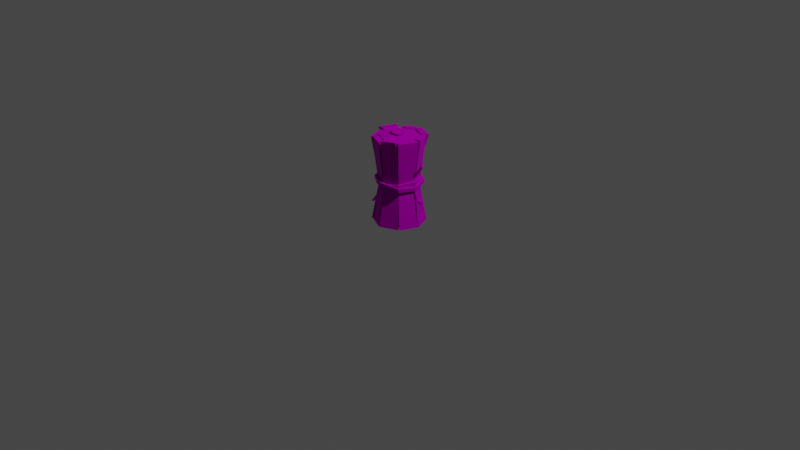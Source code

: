 # Source: haystack_0.blend  (saved by Blender 2.92.15; exported with 4.5.12 LTS)
import bpy
from mathutils import Matrix  # noqa: F401  (used for matrix-valued properties, if any)

bpy.ops.wm.read_factory_settings(use_empty=True)
scene = bpy.context.scene
scene.name = 'Scene'

# ---- collections
col_collection = bpy.data.collections.new('Collection'); scene.collection.children.link(col_collection)

# ---- images (referenced by path relative to the original .blend; pixels are not part of the script)
import os
ASSET_DIR = os.environ.get("B2B_ASSET_DIR", "")  # directory of the original .blend (textures are referenced by path, not embedded)
HERE = os.path.dirname(os.path.abspath(__file__))  # packed textures are extracted next to this script under _unpacked/

def load_image(name, relpath, width, height, colorspace="sRGB"):
    """Load a texture the original file referenced (path relative to the .blend, or extracted next to this script)."""
    p = next((c for c in (os.path.join(HERE, relpath), os.path.join(ASSET_DIR, relpath)) if relpath and os.path.exists(c)), "")
    if p:
        img = bpy.data.images.load(p, check_existing=True)
        img.name = name
    else:  # same state as the original file: an image datablock whose file is absent (Cycles renders it pink)
        img = bpy.data.images.new(name, width, height)
        img.source = "FILE"
        img.filepath = "//" + (relpath or name)
    img.colorspace_settings.name = colorspace
    return img
img_bigpalette_png = load_image('BigPalette.png', 'BigPalette.png', 1024, 1024, 'sRGB')

# ---- materials (node trees are filled in below, after node groups)
mat_bigpalette = bpy.data.materials.new('BigPalette')
mat_bigpalette.use_transparent_shadow = False
mat_bigpalette.diffuse_color = (0.588, 0.588, 0.588, 1.0)
mat_bigpalette.roughness = 0.8586
mat_bigpalette.specular_intensity = 0.0
mat_bigpalette.metallic = 1.0

# ---- material node trees
mat_bigpalette.use_nodes = True; mat_bigpalette.node_tree.nodes.clear()
_N = mat_bigpalette.node_tree.nodes; _L = mat_bigpalette.node_tree.links
n0 = _N.new('ShaderNodeBsdfPrincipled'); n0.name = 'Principled BSDF'; n0.location = (10, 300)
n0.distribution = 'GGX'
n0.subsurface_method = 'BURLEY'
n0.inputs[1].default_value = 1.0
n0.inputs[2].default_value = 0.8586
n0.inputs[3].default_value = 1.45
n0.inputs[13].default_value = 0.0
n0.inputs[27].default_value = (0.588, 0.588, 0.588, 1.0)
n1 = _N.new('ShaderNodeOutputMaterial'); n1.name = 'Material Output'; n1.location = (300, 300)
n2 = _N.new('ShaderNodeNormalMap'); n2.name = 'Normal Map'; n2.location = (-300, -300)
n2.label = 'Normal/Map'
n3 = _N.new('ShaderNodeTexImage'); n3.name = 'Image Texture'; n3.location = (-280, 280)
n3.image = img_bigpalette_png
_L.new(n0.outputs[0], n1.inputs[0])
_L.new(n2.outputs[0], n0.inputs[5])
_L.new(n3.outputs[0], n0.inputs[0])
n1.is_active_output = True

# ---- world
world_world = bpy.data.worlds.new('World'); scene.world = world_world
world_world.use_nodes = True; world_world.node_tree.nodes.clear()
_N = world_world.node_tree.nodes; _L = world_world.node_tree.links
n0 = _N.new('ShaderNodeOutputWorld'); n0.name = 'World Output'; n0.location = (300, 300)
n1 = _N.new('ShaderNodeBackground'); n1.name = 'Background'; n1.location = (10, 300)
n1.inputs[0].default_value = (0.05088, 0.05088, 0.05088, 1.0)
_L.new(n1.outputs[0], n0.inputs[0])
n0.is_active_output = True
world_world.color = (0.05088, 0.05088, 0.05088)
world_world.use_sun_shadow = False
world_world.sun_shadow_jitter_overblur = 0.0

# ---- cameras
cam_camera = bpy.data.cameras.new('Camera')
cam_camera.clip_end = 100.0
cam_camera.ortho_scale = 7.314

# ---- lights
light_light = bpy.data.lights.new('Light', 'POINT')
light_light.transmission_factor = 0.0
light_light.energy = 1000.0
light_light.shadow_soft_size = 0.1
light_light.shadow_maximum_resolution = 0.006
light_light.use_absolute_resolution = True

# ---- meshes
me_mesh_015 = bpy.data.meshes.new('Mesh.015')
me_mesh_015.from_pydata([(4.768e-07, 0.4485, 27.67), (1.3, 90.91, 27.67), (2.747e-07, 39.55, 20.5), (-17.37, 0.4485, 19.57), (-18.26, 90.91, 19.57), (-14.5, 39.55, 14.5), (4.768e-07, 0.4485, 20.18), (-0.4874, 90.91, 19.39), (0.5801, 39.55, 13.51), (-12.07, 0.4485, 14.27), (-12.97, 90.91, 14.27), (-11.28, 39.55, 8.825), (-0.3811, 86.17, 19.5), (-0.4524, 86.17, 26.92), (-17.23, 86.17, 19.04), (-13.15, 86.17, 13.7), (-1.46, 11.09, 25.66), (-16.06, 11.09, 18.14), (-11.35, 11.09, 12.74), (-1.297, 11.09, 18.31), (-4.398e-07, 3.15e-05, -1.377e-12), (-6.156e-08, 94.37, 0.1592), (14.27, 3.088e-05, -14.27), (20.18, 3.15e-05, -1.208e-07), (14.27, 3.212e-05, 14.27), (5.716e-07, 3.238e-05, 20.18), (-14.27, 3.212e-05, 14.27), (-20.18, 3.15e-05, 1.694e-06), (-14.27, 3.088e-05, -14.27), (-8.47e-07, 3.062e-05, -20.18), (20.18, 89.73, -3.922e-06), (14.27, 91.79, -14.27), (-8.47e-07, 91.79, -20.18), (-14.27, 91.79, -10.42), (-20.18, 91.79, 3.846), (-14.27, 91.79, 14.27), (5.716e-07, 91.79, 20.18), (14.27, 89.73, 14.27), (6.194, 92.13, 0.2169), (4.38, 93.05, -4.163), (-1.633e-07, 93.05, -5.977), (-4.38, 93.05, -2.458), (-6.194, 93.05, 1.922), (-4.38, 93.05, 4.597), (5.099e-07, 93.05, 6.411), (4.38, 92.13, 4.597), (7.849, 95.4, 0.1592), (5.55, 95.01, -5.391), (-2.876e-07, 95.01, -7.69), (-5.55, 95.64, -5.391), (-7.849, 95.64, 0.1592), (-5.55, 95.57, 5.709), (6.724e-07, 95.02, 8.008), (5.55, 94.86, 5.709), (-11.58, 46.5, -9.905), (-5.639e-07, 46.5, -16.28), (11.58, 46.5, -11.49), (16.38, 45.65, 0.09187), (11.58, 45.65, 11.67), (5.874e-07, 46.5, 16.47), (-11.58, 46.5, 11.67), (-16.38, 46.5, 1.675), (30.06, 67.66, -0.5132), (30.88, 65.5, -0.5132), (30.88, 65.5, -3.513), (30.06, 67.66, -3.513), (20.28, 53.42, -0.5132), (21.26, 53.08, -0.5132), (21.26, 53.08, -3.513), (20.28, 53.42, -3.513), (19.42, 40.51, -0.5132), (20.43, 40.68, -0.5132), (20.43, 40.68, -3.513), (19.42, 40.51, -3.513), (24.38, 28.87, -0.5132), (25.17, 29.55, -0.5132), (25.17, 29.55, -3.513), (24.38, 28.87, -3.513), (30.0, 25.41, -0.5132), (30.52, 27.83, -0.5132), (30.52, 27.83, -3.513), (30.0, 25.41, -3.513), (-34.72, 73.59, -3.513), (-35.55, 71.67, -3.513), (-35.55, 71.67, -0.5132), (-34.72, 73.59, -0.5132), (-20.93, 53.42, -3.513), (-21.91, 53.08, -3.513), (-21.91, 53.08, -0.5132), (-20.93, 53.42, -0.5132), (-20.07, 40.51, -3.513), (-21.08, 40.68, -3.513), (-21.08, 40.68, -0.5132), (-20.07, 40.51, -0.5132), (-29.48, 27.63, -3.513), (-30.28, 29.71, -3.513), (-30.28, 29.71, -0.5132), (-29.48, 27.63, -0.5132), (-28.08, 67.34, -0.5132), (-28.08, 67.34, -3.513), (-27.2, 67.82, -3.513), (-27.2, 67.82, -0.5132), (-23.47, 33.28, -3.513), (-22.56, 32.87, -3.513), (-22.56, 32.87, -0.5132), (-23.47, 33.28, -0.5132), (-3.633, 47.0, 15.47), (-4.481, 46.66, 15.96), (-2.981, 46.66, 18.55), (-2.133, 47.0, 18.06), (-5.812, 33.49, 21.94), (-6.69, 33.66, 22.45), (-5.19, 33.66, 25.05), (-4.312, 33.49, 24.54), (-9.26, 25.5, 24.38), (-11.56, 26.18, 26.14), (-10.06, 26.18, 28.74), (-7.76, 25.5, 26.98), (-1.344, 62.52, -29.0), (-1.344, 60.47, -30.17), (-4.344, 60.47, -30.17), (-4.344, 62.52, -29.0), (-1.344, 48.58, -22.05), (-1.344, 48.75, -23.06), (-4.344, 48.75, -23.06), (-4.344, 48.58, -22.05), (-1.344, 34.2, -23.45), (-1.344, 34.88, -24.25), (-4.344, 34.88, -24.25), (-4.344, 34.2, -23.45), (-1.344, 29.33, -29.07), (-1.344, 31.59, -29.6), (-4.344, 31.59, -29.6), (-4.344, 29.33, -29.07), (-1.344, 56.04, -24.97), (-1.344, 56.17, -23.98), (-4.344, 56.17, -23.98), (-4.344, 56.04, -24.97), (0.3614, 0.4718, 27.67), (19.44, 0.4718, 19.57), (14.5, 39.55, 14.5), (2.747e-07, 39.55, 20.5), (16.69, 93.34, 20.83), (4.176, 93.34, 27.67), (0.3614, 0.4718, 20.18), (14.14, 0.4718, 14.27), (11.35, 39.55, 7.281), (2.747e-07, 39.55, 13.29), (11.39, 93.34, 15.53), (4.176, 93.34, 20.18), (-19.57, 0.5586, 19.57), (-19.57, 89.68, 19.57), (-14.5, 39.55, 14.5), (-27.67, 0.5586, 0.3732), (-27.67, 89.68, -1.059e-06), (-20.5, 39.55, 1.253e-07), (-14.2, 0.5586, 14.19), (-14.27, 89.68, 14.27), (-8.326, 39.55, 10.4), (-19.13, 0.2636, 1.874), (-20.18, 89.68, -2.013e-06), (-13.16, 39.55, -1.288), (-18.39, 69.89, 16.22), (-24.41, 69.89, 2.277), (-16.99, 69.89, 1.661), (-12.68, 69.89, 11.5), (-27.67, 3.15e-05, 2.419e-06), (-29.93, 91.79, -1.151e-06), (-20.5, 39.55, 1.253e-07), (-19.01, 3.065e-05, -19.57), (-22.87, 91.79, -18.46), (-13.94, 39.55, -14.5), (-19.48, 0.5307, 1.211), (-9.973, 1.017, -15.52), (-16.61, 91.79, -14.42), (-7.688, 39.55, -10.46), (-22.44, 91.79, -2.105e-06), (-13.44, 39.55, 1.211), (-18.2, 83.13, -17.5), (-26.52, 83.13, -1.305e-06), (-19.11, 83.13, 0.2293), (-11.94, 83.13, -13.46), (-19.36, 3.058e-05, -21.16), (-15.94, 91.79, -19.57), (-12.94, 39.55, -15.65), (-1.005, 3.022e-05, -29.27), (-3.361, 91.79, -27.67), (-0.6941, 39.55, -20.5), (-13.28, 3.077e-05, -16.7), (0.2387, 3.054e-05, -22.03), (-2.218, 91.79, -20.43), (-12.55, 91.79, -15.38), (-8.519, 39.55, -9.92), (0.5492, 39.55, -13.26), (-0.2428, 13.83, -25.16), (-16.46, 13.83, -18.19), (-10.96, 13.83, -13.29), (1.001, 13.83, -17.92), (-9.537e-07, 0.8164, -27.67), (0.3598, 91.79, -29.67), (-8.66e-07, 39.55, -20.5), (19.57, 0.8164, -19.57), (19.92, 91.79, -21.56), (12.85, 39.55, -14.5), (0.2752, 0.8164, -19.95), (-0.8422, 91.79, -23.15), (-1.202, 39.55, -13.98), (14.27, 0.8164, -14.27), (14.63, 91.79, -16.27), (8.346, 39.55, -9.146), (-1.116e-06, 75.69, -25.54), (16.38, 76.13, -18.72), (13.04, 75.69, -12.74), (-1.202, 75.69, -19.01), (19.57, 0.08262, -19.57), (19.65, 91.79, -18.16), (14.5, 39.55, -14.5), (27.67, 0.08262, -3.612e-09), (26.19, 91.79, -3.356), (19.73, 39.55, -1.293), (14.16, 0.9559, -13.96), (20.51, 0.08262, 0.4503), (19.03, 91.79, -2.906), (14.25, 91.79, -14.23), (9.093, 39.55, -10.56), (12.58, 39.55, -0.8432), (27.67, 0.1583, 0.977), (19.89, 0.1583, 18.83), (27.67, 91.79, -4.012e-06), (19.57, 91.79, 19.57), (20.5, 39.55, -1.667e-06), (14.5, 39.55, 14.5), (20.18, 0.1583, -6.918e-09), (20.18, 91.79, -4.133e-06), (13.63, 39.55, -0.6757), (14.27, 0.1583, 14.27), (14.27, 91.79, 14.27), (9.023, 39.55, 9.694), (15.94, 42.67, -15.94), (16.48, 47.03, -16.48), (23.31, 48.12, -1.933e-06), (22.55, 43.76, -1.74e-06), (-9.524e-07, 41.32, -22.55), (-1.019e-06, 45.68, -23.31), (-15.94, 39.11, -15.94), (-16.48, 43.47, -16.48), (-22.55, 37.34, 2.307e-07), (-23.31, 41.7, 1.048e-07), (-15.94, 39.11, 15.94), (-16.48, 43.47, 16.48), (3.021e-07, 41.32, 22.55), (2.78e-07, 45.68, 23.31), (15.94, 42.67, 15.94), (16.48, 47.03, 16.48), (14.5, 43.02, -14.5), (15.04, 47.38, -15.04), (21.27, 48.48, -1.949e-06), (20.51, 44.12, -1.884e-06), (-8.204e-07, 41.67, -20.51), (-9.841e-07, 46.03, -21.27), (-14.5, 39.47, -14.5), (-15.04, 43.83, -15.04), (-20.51, 37.69, -3.282e-08), (-21.27, 42.05, -8.471e-08), (-14.5, 39.47, 14.5), (-15.04, 43.83, 15.04), (2.021e-07, 41.67, 20.51), (1.736e-07, 46.03, 21.27), (14.5, 43.02, 14.5), (15.04, 47.38, 15.04), (-16.89, 43.54, -16.84), (-17.43, 47.9, -17.38), (-24.24, 48.99, -6.396e-06), (-23.48, 44.63, -5.823e-06), (9.524e-07, 42.18, -25.58), (1.019e-06, 46.54, -26.34), (17.52, 39.98, -17.16), (18.06, 44.34, -17.7), (23.21, 38.2, -0.05381), (23.97, 42.56, -0.05381), (17.35, 39.98, 17.75), (17.89, 44.34, 18.29), (-3.021e-07, 43.13, 24.24), (-2.78e-07, 47.49, 25.01), (-16.97, 43.54, 16.96), (-17.51, 47.9, 17.5), (-15.45, 43.89, -15.39), (-15.99, 48.25, -15.93), (-22.2, 49.35, -6.443e-06), (-21.44, 44.99, -5.997e-06), (8.204e-07, 42.54, -23.54), (9.841e-07, 46.9, -24.3), (16.08, 40.34, -15.72), (16.62, 44.7, -16.26), (21.17, 38.56, -0.05381), (21.93, 42.92, -0.05381), (15.91, 40.34, 16.31), (16.45, 44.7, 16.85), (-2.021e-07, 43.49, 22.2), (-1.736e-07, 47.85, 22.97), (-15.52, 43.89, 15.51), (-16.06, 48.25, 16.05)], [], [(3, 0, 17), (2, 14, 5), (0, 9, 6), (4, 7, 10), (2, 19, 8), (1, 13, 7), (3, 17, 9), (5, 14, 11), (13, 1, 14), (13, 2, 12), (14, 10, 15), (16, 2, 17), (16, 6, 19), (17, 5, 18), (24, 25, 23), (46, 48, 21), (48, 50, 21), (25, 26, 20), (27, 28, 20), (20, 29, 23), (50, 52, 21), (52, 53, 46), (25, 58, 59), (24, 23, 58), (23, 22, 57), (22, 29, 56), (29, 28, 55), (28, 27, 54), (27, 26, 61), (26, 25, 60), (30, 39, 38), (31, 40, 39), (32, 41, 40), (33, 42, 41), (34, 43, 42), (35, 44, 43), (36, 45, 44), (37, 38, 45), (38, 47, 46), (39, 48, 47), (40, 49, 48), (41, 50, 49), (42, 51, 50), (43, 52, 51), (44, 53, 52), (45, 46, 53), (58, 37, 59), (57, 30, 58), (56, 30, 57), (55, 32, 56), (54, 32, 55), (61, 33, 54), (60, 34, 61), (59, 36, 60), (62, 66, 67), (63, 67, 68), (64, 68, 69), (65, 69, 66), (66, 70, 71), (67, 71, 72), (68, 72, 73), (69, 73, 70), (70, 74, 75), (71, 75, 76), (72, 76, 77), (73, 77, 74), (74, 78, 79), (75, 79, 80), (76, 80, 81), (77, 81, 78), (63, 64, 62), (80, 79, 78), (82, 99, 83), (83, 99, 84), (84, 98, 85), (85, 101, 82), (86, 90, 91), (87, 91, 92), (88, 92, 93), (89, 93, 90), (90, 103, 91), (91, 102, 92), (92, 104, 93), (93, 104, 90), (83, 84, 82), (94, 97, 95), (100, 87, 99), (99, 87, 98), (98, 88, 101), (101, 89, 100), (103, 95, 102), (102, 95, 105), (105, 96, 104), (104, 97, 103), (106, 110, 111), (107, 111, 112), (108, 112, 113), (109, 113, 110), (110, 114, 115), (111, 115, 116), (112, 116, 117), (113, 117, 114), (114, 117, 115), (118, 135, 119), (119, 134, 120), (120, 137, 121), (121, 136, 118), (122, 126, 127), (123, 127, 128), (124, 128, 129), (125, 129, 126), (126, 130, 131), (127, 131, 132), (128, 132, 133), (129, 133, 130), (132, 131, 130), (135, 123, 134), (134, 123, 137), (137, 124, 136), (136, 125, 135), (121, 118, 120), (138, 139, 141), (140, 142, 141), (139, 144, 145), (143, 148, 149), (140, 145, 146), (138, 147, 144), (142, 146, 148), (141, 149, 147), (149, 146, 147), (153, 150, 155), (152, 163, 155), (150, 159, 156), (154, 157, 160), (152, 156, 158), (151, 162, 157), (153, 161, 159), (155, 164, 161), (162, 151, 163), (162, 152, 165), (163, 160, 164), (164, 160, 165), (169, 166, 171), (168, 178, 171), (166, 173, 172), (170, 176, 174), (169, 175, 173), (171, 181, 175), (168, 172, 177), (167, 179, 176), (176, 181, 174), (179, 167, 178), (178, 174, 181), (179, 168, 180), (180, 177, 181), (185, 182, 194), (184, 183, 187), (182, 189, 188), (186, 191, 190), (184, 196, 192), (183, 192, 191), (185, 194, 189), (187, 190, 193), (190, 192, 193), (189, 197, 188), (195, 184, 194), (195, 188, 196), (194, 187, 197), (201, 198, 203), (200, 211, 203), (198, 207, 204), (202, 205, 208), (200, 204, 206), (199, 210, 205), (201, 209, 207), (203, 212, 209), (210, 199, 211), (210, 200, 213), (211, 208, 212), (212, 208, 213), (217, 214, 219), (216, 215, 219), (214, 221, 220), (218, 223, 222), (216, 220, 224), (215, 224, 223), (219, 222, 225), (217, 225, 221), (222, 224, 225), (227, 226, 231), (230, 228, 231), (226, 235, 232), (229, 233, 236), (228, 234, 233), (230, 232, 234), (227, 237, 235), (231, 236, 237), (236, 234, 237), (239, 240, 241), (243, 239, 238), (245, 243, 242), (247, 245, 244), (249, 247, 246), (251, 249, 248), (253, 251, 250), (240, 253, 252), (257, 256, 255), (254, 255, 259), (258, 259, 261), (260, 261, 263), (262, 263, 265), (264, 265, 267), (266, 267, 269), (268, 269, 256), (240, 239, 255), (238, 241, 257), (239, 243, 259), (242, 238, 254), (243, 245, 261), (244, 242, 258), (245, 247, 263), (246, 244, 260), (247, 249, 265), (248, 246, 262), (249, 251, 267), (250, 248, 264), (251, 253, 269), (252, 250, 266), (253, 240, 256), (241, 252, 268), (271, 270, 273), (275, 274, 270), (277, 276, 274), (279, 278, 276), (281, 280, 278), (283, 282, 280), (285, 284, 282), (272, 273, 284), (289, 286, 287), (286, 290, 291), (290, 292, 293), (292, 294, 295), (294, 296, 297), (296, 298, 299), (298, 300, 301), (300, 289, 288), (272, 288, 287), (270, 286, 289), (271, 287, 291), (274, 290, 286), (275, 291, 293), (276, 292, 290), (277, 293, 295), (278, 294, 292), (279, 295, 297), (280, 296, 294), (281, 297, 299), (282, 298, 296), (283, 299, 301), (284, 300, 298), (285, 301, 288), (273, 289, 300), (0, 16, 17), (2, 13, 14), (0, 3, 9), (4, 1, 7), (2, 16, 19), (13, 12, 7), (17, 18, 9), (14, 15, 11), (1, 4, 14), (2, 8, 12), (14, 4, 10), (2, 5, 17), (16, 0, 6), (5, 11, 18), (25, 20, 23), (46, 47, 48), (48, 49, 50), (26, 27, 20), (28, 29, 20), (29, 22, 23), (50, 51, 52), (46, 21, 52), (25, 24, 58), (23, 57, 58), (22, 56, 57), (29, 55, 56), (28, 54, 55), (27, 61, 54), (26, 60, 61), (25, 59, 60), (30, 31, 39), (31, 32, 40), (32, 33, 41), (33, 34, 42), (34, 35, 43), (35, 36, 44), (36, 37, 45), (37, 30, 38), (38, 39, 47), (39, 40, 48), (40, 41, 49), (41, 42, 50), (42, 43, 51), (43, 44, 52), (44, 45, 53), (45, 38, 46), (37, 36, 59), (30, 37, 58), (56, 31, 30), (32, 31, 56), (54, 33, 32), (61, 34, 33), (60, 35, 34), (36, 35, 60), (67, 63, 62), (68, 64, 63), (69, 65, 64), (66, 62, 65), (71, 67, 66), (72, 68, 67), (73, 69, 68), (70, 66, 69), (75, 71, 70), (76, 72, 71), (77, 73, 72), (74, 70, 73), (79, 75, 74), (80, 76, 75), (81, 77, 76), (78, 74, 77), (64, 65, 62), (78, 81, 80), (82, 100, 99), (99, 98, 84), (98, 101, 85), (101, 100, 82), (91, 87, 86), (92, 88, 87), (93, 89, 88), (90, 86, 89), (103, 102, 91), (102, 105, 92), (92, 105, 104), (104, 103, 90), (84, 85, 82), (97, 96, 95), (100, 86, 87), (87, 88, 98), (88, 89, 101), (89, 86, 100), (103, 94, 95), (95, 96, 105), (96, 97, 104), (97, 94, 103), (111, 107, 106), (112, 108, 107), (113, 109, 108), (110, 106, 109), (115, 111, 110), (116, 112, 111), (117, 113, 112), (114, 110, 113), (117, 116, 115), (135, 134, 119), (134, 137, 120), (137, 136, 121), (136, 135, 118), (127, 123, 122), (128, 124, 123), (129, 125, 124), (126, 122, 125), (131, 127, 126), (132, 128, 127), (133, 129, 128), (130, 126, 129), (130, 133, 132), (135, 122, 123), (123, 124, 137), (124, 125, 136), (125, 122, 135), (118, 119, 120), (139, 140, 141), (142, 143, 141), (139, 138, 144), (143, 142, 148), (140, 139, 145), (138, 141, 147), (142, 140, 146), (141, 143, 149), (149, 148, 146), (150, 152, 155), (152, 162, 163), (150, 153, 159), (154, 151, 157), (152, 150, 156), (162, 165, 157), (153, 155, 161), (155, 163, 164), (151, 154, 163), (152, 158, 165), (163, 154, 160), (160, 157, 165), (166, 168, 171), (168, 179, 178), (166, 169, 173), (170, 167, 176), (169, 171, 175), (171, 178, 181), (168, 166, 172), (179, 180, 176), (176, 180, 181), (167, 170, 178), (178, 170, 174), (168, 177, 180), (177, 175, 181), (182, 195, 194), (183, 186, 187), (182, 185, 189), (186, 183, 191), (184, 195, 196), (183, 184, 192), (194, 197, 189), (187, 186, 190), (190, 191, 192), (197, 196, 188), (184, 187, 194), (195, 182, 188), (187, 193, 197), (198, 200, 203), (200, 210, 211), (198, 201, 207), (202, 199, 205), (200, 198, 204), (210, 213, 205), (201, 203, 209), (203, 211, 212), (199, 202, 211), (200, 206, 213), (211, 202, 208), (208, 205, 213), (214, 216, 219), (215, 218, 219), (214, 217, 221), (218, 215, 223), (216, 214, 220), (215, 216, 224), (219, 218, 222), (217, 219, 225), (222, 223, 224), (226, 230, 231), (228, 229, 231), (226, 227, 235), (229, 228, 233), (228, 230, 234), (230, 226, 232), (227, 231, 237), (231, 229, 236), (236, 233, 234), (241, 238, 239), (238, 242, 243), (242, 244, 245), (244, 246, 247), (246, 248, 249), (248, 250, 251), (250, 252, 253), (252, 241, 240), (255, 254, 257), (259, 258, 254), (261, 260, 258), (263, 262, 260), (265, 264, 262), (267, 266, 264), (269, 268, 266), (256, 257, 268), (255, 256, 240), (257, 254, 238), (259, 255, 239), (254, 258, 242), (261, 259, 243), (258, 260, 244), (263, 261, 245), (260, 262, 246), (265, 263, 247), (262, 264, 248), (267, 265, 249), (264, 266, 250), (269, 267, 251), (266, 268, 252), (256, 269, 253), (268, 257, 241), (273, 272, 271), (270, 271, 275), (274, 275, 277), (276, 277, 279), (278, 279, 281), (280, 281, 283), (282, 283, 285), (284, 285, 272), (287, 288, 289), (291, 287, 286), (293, 291, 290), (295, 293, 292), (297, 295, 294), (299, 297, 296), (301, 299, 298), (288, 301, 300), (287, 271, 272), (289, 273, 270), (291, 275, 271), (286, 270, 274), (293, 277, 275), (290, 274, 276), (295, 279, 277), (292, 276, 278), (297, 281, 279), (294, 278, 280), (299, 283, 281), (296, 280, 282), (301, 285, 283), (298, 282, 284), (288, 272, 285), (300, 284, 273)])
me_mesh_015.polygons.foreach_set('use_smooth', [True] * 524)
_k = set([(0, 3), (0, 6), (0, 16), (0, 17), (1, 4), (1, 7), (1, 13), (1, 14), (2, 5), (2, 8), (2, 12), (2, 13), (2, 14), (2, 16), (2, 17), (2, 19), (3, 9), (3, 17), (4, 10), (4, 14), (5, 11), (5, 14), (5, 17), (5, 18), (6, 16), (7, 13), (9, 17), (10, 14), (11, 14), (12, 13), (13, 14), (14, 15), (16, 17), (16, 19), (21, 46), (21, 48), (21, 50), (21, 52), (22, 23), (22, 29), (22, 56), (23, 24), (23, 57), (24, 25), (24, 58), (25, 26), (25, 59), (26, 27), (26, 60), (26, 61), (27, 28), (27, 61), (28, 29), (28, 54), (28, 55), (29, 55), (30, 31), (30, 37), (30, 38), (30, 39), (30, 57), (31, 32), (31, 39), (31, 56), (32, 33), (32, 40), (32, 54), (32, 55), (33, 34), (33, 41), (33, 54), (34, 35), (34, 42), (34, 60), (34, 61), (35, 36), (35, 43), (35, 60), (36, 37), (36, 44), (36, 45), (36, 59), (37, 58), (38, 39), (38, 45), (38, 46), (38, 47), (39, 40), (39, 47), (40, 41), (40, 48), (40, 49), (41, 42), (41, 49), (42, 43), (42, 50), (42, 51), (43, 44), (43, 51), (43, 52), (44, 45), (44, 52), (44, 53), (45, 46), (45, 53), (46, 47), (46, 48), (46, 52), (46, 53), (47, 48), (48, 49), (48, 50), (49, 50), (50, 51), (50, 52), (51, 52), (52, 53), (54, 55), (54, 61), (55, 56), (56, 57), (57, 58), (58, 59), (59, 60), (60, 61), (62, 63), (62, 65), (62, 66), (63, 64), (63, 67), (64, 65), (64, 68), (65, 69), (66, 69), (66, 70), (67, 68), (67, 71), (68, 72), (69, 73), (70, 73), (70, 74), (71, 72), (71, 75), (72, 76), (73, 77), (74, 77), (74, 78), (75, 76), (75, 79), (76, 80), (77, 81), (78, 79), (78, 81), (79, 80), (80, 81), (82, 83), (82, 85), (82, 100), (83, 84), (83, 99), (84, 85), (84, 98), (85, 101), (86, 89), (86, 90), (86, 100), (87, 88), (87, 91), (87, 99), (88, 92), (88, 98), (89, 93), (89, 101), (90, 93), (90, 103), (91, 92), (91, 102), (92, 105), (93, 104), (94, 95), (94, 97), (94, 103), (95, 96), (95, 102), (96, 97), (96, 105), (97, 104), (98, 99), (100, 101), (102, 105), (103, 104), (106, 110), (106, 111), (107, 111), (107, 112), (108, 112), (108, 113), (109, 110), (109, 113), (110, 111), (110, 113), (110, 114), (110, 115), (111, 112), (111, 115), (112, 113), (112, 116), (112, 117), (113, 117), (114, 115), (114, 117), (115, 116), (116, 117), (118, 119), (118, 121), (118, 135), (119, 120), (119, 134), (120, 121), (120, 137), (121, 136), (122, 125), (122, 126), (122, 135), (123, 124), (123, 127), (123, 134), (124, 128), (124, 137), (125, 129), (125, 136), (126, 129), (126, 130), (127, 128), (127, 131), (128, 132), (129, 133), (130, 131), (130, 133), (131, 132), (132, 133), (134, 137), (135, 136), (138, 139), (138, 141), (138, 144), (139, 140), (139, 145), (140, 141), (140, 142), (140, 145), (140, 146), (141, 142), (141, 143), (141, 147), (142, 143), (142, 146), (142, 148), (143, 149), (146, 148), (146, 149), (147, 149), (148, 149), (150, 152), (150, 153), (150, 156), (150, 159), (151, 154), (151, 157), (151, 162), (151, 163), (152, 155), (152, 156), (152, 158), (152, 162), (152, 163), (152, 165), (153, 155), (153, 159), (153, 161), (154, 160), (154, 163), (155, 161), (155, 163), (155, 164), (157, 160), (157, 162), (157, 165), (160, 163), (160, 164), (160, 165), (162, 163), (162, 165), (163, 164), (166, 168), (166, 169), (166, 172), (166, 173), (167, 170), (167, 176), (167, 178), (167, 179), (168, 171), (168, 172), (168, 177), (168, 178), (168, 179), (168, 180), (169, 171), (169, 173), (169, 175), (170, 174), (170, 178), (171, 175), (171, 178), (174, 176), (174, 181), (175, 181), (176, 179), (176, 180), (176, 181), (177, 180), (177, 181), (178, 179), (178, 181), (179, 180), (180, 181), (182, 185), (182, 188), (182, 194), (182, 195), (183, 184), (183, 186), (183, 187), (183, 191), (183, 192), (184, 187), (184, 192), (184, 194), (184, 195), (184, 196), (185, 189), (185, 194), (186, 187), (186, 190), (187, 193), (187, 194), (187, 197), (188, 189), (188, 195), (188, 196), (189, 197), (190, 191), (190, 192), (190, 193), (191, 192), (194, 195), (194, 197), (195, 196), (198, 200), (198, 201), (198, 203), (198, 204), (199, 202), (199, 205), (199, 210), (200, 203), (200, 204), (200, 206), (200, 210), (200, 211), (200, 213), (201, 203), (201, 207), (201, 209), (202, 208), (202, 211), (203, 209), (203, 211), (203, 212), (205, 208), (205, 213), (208, 211), (208, 212), (210, 211), (211, 212), (214, 216), (214, 217), (214, 219), (214, 220), (214, 221), (215, 216), (215, 218), (215, 219), (215, 223), (216, 219), (216, 220), (216, 224), (217, 219), (217, 221), (218, 219), (218, 222), (222, 223), (222, 224), (222, 225), (223, 224), (226, 227), (226, 230), (226, 231), (226, 232), (227, 231), (227, 235), (227, 237), (228, 229), (228, 230), (228, 233), (228, 234), (229, 231), (229, 236), (230, 231), (230, 232), (230, 234), (231, 236), (233, 234), (233, 236), (234, 236), (236, 237), (238, 239), (238, 241), (238, 242), (238, 254), (238, 257), (239, 240), (239, 243), (239, 255), (239, 259), (240, 241), (240, 253), (240, 255), (240, 256), (241, 252), (241, 257), (241, 268), (242, 243), (242, 244), (242, 254), (242, 258), (243, 245), (243, 259), (243, 261), (244, 245), (244, 246), (244, 258), (244, 260), (245, 247), (245, 261), (245, 263), (246, 247), (246, 248), (246, 260), (246, 262), (247, 249), (247, 263), (247, 265), (248, 249), (248, 250), (248, 262), (248, 264), (249, 251), (249, 265), (249, 267), (250, 251), (250, 252), (250, 264), (250, 266), (251, 253), (251, 267), (251, 269), (252, 253), (252, 266), (252, 268), (253, 256), (253, 269), (254, 255), (254, 257), (254, 258), (255, 256), (255, 259), (256, 257), (256, 269), (257, 268), (258, 259), (258, 260), (259, 261), (260, 261), (260, 262), (261, 263), (262, 263), (262, 264), (263, 265), (264, 265), (264, 266), (265, 267), (266, 267), (266, 268), (267, 269), (268, 269), (270, 271), (270, 273), (270, 274), (270, 286), (270, 289), (271, 272), (271, 275), (271, 287), (271, 291), (272, 273), (272, 285), (272, 287), (272, 288), (273, 284), (273, 289), (273, 300), (274, 275), (274, 276), (274, 286), (274, 290), (275, 277), (275, 291), (275, 293), (276, 277), (276, 278), (276, 290), (276, 292), (277, 279), (277, 293), (277, 295), (278, 279), (278, 280), (278, 292), (278, 294), (279, 281), (279, 295), (279, 297), (280, 281), (280, 282), (280, 294), (280, 296), (281, 283), (281, 297), (281, 299), (282, 283), (282, 284), (282, 296), (282, 298), (283, 285), (283, 299), (283, 301), (284, 285), (284, 298), (284, 300), (285, 288), (285, 301), (286, 287), (286, 289), (286, 290), (287, 288), (287, 291), (288, 289), (288, 301), (289, 300), (290, 291), (290, 292), (291, 293), (292, 293), (292, 294), (293, 295), (294, 295), (294, 296), (295, 297), (296, 297), (296, 298), (297, 299), (298, 299), (298, 300), (299, 301), (300, 301)])
me_mesh_015.attributes.new('sharp_edge', 'BOOLEAN', 'EDGE').data.foreach_set('value', [ (min(e.vertices), max(e.vertices)) in _k for e in me_mesh_015.edges])
_uv = me_mesh_015.uv_layers.new(name='UVChannel_1')
_uv.uv.foreach_set('vector', [0.1414, 0.669, 0.1414, 0.6674, 0.1423, 0.6689, 0.1447, 0.6676, 0.1486, 0.6691, 0.1447, 0.6689, 0.1414, 0.6674, 0.1408, 0.6688, 0.1409, 0.6677, 0.149, 0.6691, 0.1496, 0.6678, 0.1496, 0.6689, 0.1447, 0.6676, 0.1424, 0.667, 0.1447, 0.6671, 0.1491, 0.6674, 0.1486, 0.6675, 0.1489, 0.6668, 0.1414, 0.669, 0.1423, 0.6689, 0.1416, 0.6696, 0.1447, 0.6689, 0.1486, 0.6691, 0.1447, 0.6695, 0.1486, 0.6675, 0.1491, 0.6674, 0.1486, 0.6691, 0.1486, 0.6675, 0.1447, 0.6676, 0.1485, 0.6669, 0.1486, 0.6691, 0.1489, 0.6697, 0.1485, 0.6696, 0.1423, 0.6676, 0.1447, 0.6676, 0.1423, 0.6689, 0.1423, 0.6676, 0.1416, 0.6669, 0.1424, 0.667, 0.1423, 0.6689, 0.1447, 0.6689, 0.1424, 0.6695, 0.1406, 0.6696, 0.1394, 0.6701, 0.1411, 0.6685, 0.1323, 0.6698, 0.1328, 0.6703, 0.1323, 0.6703, 0.1328, 0.6703, 0.1324, 0.6708, 0.1323, 0.6703, 0.1394, 0.6701, 0.1383, 0.6696, 0.1394, 0.6685, 0.1378, 0.6685, 0.1383, 0.6673, 0.1394, 0.6685, 0.1394, 0.6685, 0.1394, 0.6668, 0.1411, 0.6685, 0.1324, 0.6708, 0.1318, 0.6703, 0.1323, 0.6703, 0.1318, 0.6703, 0.132, 0.6699, 0.1323, 0.6698, 0.1342, 0.6561, 0.1353, 0.6599, 0.1342, 0.66, 0.1354, 0.6561, 0.1366, 0.6561, 0.1353, 0.6599, 0.1366, 0.6561, 0.1378, 0.6562, 0.1364, 0.6599, 0.1378, 0.6562, 0.139, 0.6563, 0.1375, 0.66, 0.1293, 0.6563, 0.1306, 0.6562, 0.1299, 0.66, 0.1306, 0.6562, 0.1318, 0.6561, 0.131, 0.66, 0.1318, 0.6561, 0.133, 0.6561, 0.1321, 0.66, 0.133, 0.6561, 0.1342, 0.6561, 0.1331, 0.66, 0.1376, 0.6685, 0.1362, 0.6688, 0.1364, 0.6685, 0.1371, 0.6697, 0.1359, 0.669, 0.1362, 0.6688, 0.1359, 0.6701, 0.1355, 0.6687, 0.1359, 0.669, 0.1347, 0.6693, 0.1354, 0.6683, 0.1355, 0.6687, 0.1342, 0.6682, 0.1355, 0.6681, 0.1354, 0.6683, 0.1347, 0.6673, 0.1359, 0.668, 0.1355, 0.6681, 0.1359, 0.6668, 0.1363, 0.6681, 0.1359, 0.668, 0.1371, 0.6673, 0.1364, 0.6685, 0.1363, 0.6681, 0.1322, 0.6694, 0.1327, 0.6699, 0.1323, 0.6698, 0.1328, 0.6697, 0.1328, 0.6703, 0.1327, 0.6699, 0.1332, 0.6702, 0.1327, 0.6706, 0.1328, 0.6703, 0.1329, 0.6711, 0.1324, 0.6708, 0.1327, 0.6706, 0.1321, 0.6711, 0.132, 0.6706, 0.1324, 0.6708, 0.1317, 0.6708, 0.1318, 0.6703, 0.132, 0.6706, 0.1316, 0.6702, 0.132, 0.6699, 0.1318, 0.6703, 0.1318, 0.6697, 0.1323, 0.6698, 0.132, 0.6699, 0.1353, 0.6599, 0.1354, 0.6637, 0.1342, 0.66, 0.1364, 0.6599, 0.1366, 0.6636, 0.1353, 0.6599, 0.1375, 0.66, 0.1366, 0.6636, 0.1364, 0.6599, 0.1385, 0.66, 0.139, 0.6636, 0.1375, 0.66, 0.131, 0.66, 0.1295, 0.6636, 0.1299, 0.66, 0.1321, 0.66, 0.1308, 0.6637, 0.131, 0.66, 0.1331, 0.66, 0.132, 0.6638, 0.1321, 0.66, 0.1342, 0.66, 0.1342, 0.6638, 0.1331, 0.66, 0.1415, 0.6686, 0.1428, 0.6679, 0.1428, 0.668, 0.1391, 0.6656, 0.1378, 0.6656, 0.1378, 0.6653, 0.1453, 0.6692, 0.1442, 0.6685, 0.1442, 0.6684, 0.139, 0.6665, 0.1376, 0.6665, 0.1376, 0.6662, 0.1428, 0.6679, 0.1438, 0.6678, 0.1438, 0.6679, 0.1378, 0.6656, 0.1368, 0.6656, 0.1368, 0.6653, 0.1442, 0.6685, 0.1432, 0.6684, 0.1432, 0.6684, 0.1376, 0.6665, 0.1365, 0.6665, 0.1365, 0.6662, 0.1438, 0.6678, 0.1448, 0.6681, 0.1448, 0.6682, 0.1368, 0.6656, 0.1358, 0.6656, 0.1358, 0.6653, 0.1432, 0.6684, 0.1422, 0.6687, 0.1422, 0.6686, 0.1365, 0.6665, 0.1355, 0.6665, 0.1355, 0.6662, 0.1448, 0.6681, 0.1452, 0.6685, 0.145, 0.6686, 0.1358, 0.6656, 0.1353, 0.6656, 0.1353, 0.6653, 0.1422, 0.6687, 0.142, 0.6691, 0.1418, 0.6691, 0.1355, 0.6665, 0.1349, 0.6665, 0.1349, 0.6662, 0.1392, 0.6662, 0.1392, 0.6665, 0.139, 0.6662, 0.1347, 0.6665, 0.1347, 0.6662, 0.1349, 0.6662, 0.1414, 0.6672, 0.1419, 0.6667, 0.1415, 0.6673, 0.1388, 0.6652, 0.1381, 0.6652, 0.1388, 0.6649, 0.1453, 0.6678, 0.1449, 0.6673, 0.1455, 0.6678, 0.1394, 0.666, 0.1387, 0.666, 0.1394, 0.6658, 0.1431, 0.6662, 0.1442, 0.6662, 0.1442, 0.6662, 0.1368, 0.6652, 0.1358, 0.6652, 0.1358, 0.6649, 0.1437, 0.6668, 0.1427, 0.6668, 0.1427, 0.6667, 0.1374, 0.666, 0.1363, 0.666, 0.1363, 0.6658, 0.1442, 0.6662, 0.1448, 0.6664, 0.1442, 0.6662, 0.1358, 0.6652, 0.1351, 0.6652, 0.1358, 0.6649, 0.1427, 0.6668, 0.142, 0.6669, 0.1427, 0.6667, 0.1363, 0.666, 0.1356, 0.666, 0.1363, 0.6658, 0.1396, 0.6658, 0.1396, 0.666, 0.1394, 0.6658, 0.1349, 0.6658, 0.1349, 0.666, 0.1347, 0.6658, 0.1419, 0.6666, 0.1431, 0.6663, 0.1419, 0.6667, 0.1381, 0.6652, 0.1368, 0.6652, 0.1381, 0.6649, 0.1449, 0.6673, 0.1437, 0.6668, 0.1449, 0.6672, 0.1387, 0.666, 0.1374, 0.666, 0.1387, 0.6658, 0.1448, 0.6664, 0.1451, 0.667, 0.1448, 0.6664, 0.1351, 0.6652, 0.1345, 0.6652, 0.1351, 0.6649, 0.1421, 0.667, 0.1418, 0.6676, 0.142, 0.6669, 0.1356, 0.666, 0.1349, 0.666, 0.1356, 0.6658, 0.1314, 0.6706, 0.1301, 0.6706, 0.1301, 0.6705, 0.1313, 0.6705, 0.1301, 0.6705, 0.13, 0.6702, 0.1313, 0.6703, 0.13, 0.6702, 0.1301, 0.6701, 0.1313, 0.6708, 0.1301, 0.6708, 0.1301, 0.6706, 0.1301, 0.6706, 0.1293, 0.6706, 0.1293, 0.6704, 0.1301, 0.6705, 0.1293, 0.6704, 0.1293, 0.6702, 0.13, 0.6702, 0.1293, 0.6702, 0.1294, 0.6699, 0.1301, 0.6708, 0.1293, 0.6708, 0.1293, 0.6706, 0.135, 0.6655, 0.135, 0.6653, 0.1352, 0.6655, 0.142, 0.6693, 0.1425, 0.6688, 0.1422, 0.6694, 0.1362, 0.6778, 0.1356, 0.6778, 0.1362, 0.6775, 0.1446, 0.6678, 0.1443, 0.6673, 0.1448, 0.6677, 0.1359, 0.6774, 0.1353, 0.6774, 0.1359, 0.6771, 0.1432, 0.6687, 0.1444, 0.6688, 0.1443, 0.6689, 0.135, 0.6778, 0.1338, 0.6777, 0.1338, 0.6775, 0.1437, 0.6672, 0.1425, 0.6673, 0.1425, 0.6672, 0.1346, 0.6774, 0.1334, 0.6774, 0.1334, 0.6771, 0.1444, 0.6688, 0.1448, 0.6693, 0.1446, 0.6693, 0.1338, 0.6777, 0.1333, 0.6777, 0.1333, 0.6775, 0.1425, 0.6673, 0.1423, 0.6677, 0.1421, 0.6677, 0.1334, 0.6774, 0.1328, 0.6774, 0.1328, 0.6772, 0.1326, 0.6774, 0.1326, 0.6772, 0.1328, 0.6772, 0.1425, 0.6688, 0.1432, 0.6688, 0.1426, 0.6689, 0.1356, 0.6778, 0.135, 0.6778, 0.1356, 0.6775, 0.1443, 0.6673, 0.1437, 0.6672, 0.1443, 0.6672, 0.1353, 0.6774, 0.1346, 0.6774, 0.1353, 0.6771, 0.1359, 0.6774, 0.1359, 0.6771, 0.1361, 0.6774, 0.1396, 0.6735, 0.1396, 0.6718, 0.1429, 0.6733, 0.1429, 0.672, 0.1474, 0.6721, 0.1429, 0.6733, 0.1396, 0.6718, 0.139, 0.6733, 0.139, 0.672, 0.1474, 0.6733, 0.148, 0.6723, 0.1479, 0.673, 0.1429, 0.672, 0.1397, 0.6712, 0.1429, 0.6714, 0.1396, 0.6735, 0.1429, 0.6739, 0.1397, 0.6741, 0.1474, 0.6721, 0.1429, 0.6714, 0.1473, 0.6715, 0.1429, 0.6733, 0.1473, 0.6739, 0.1429, 0.6739, 0.1391, 0.6638, 0.1346, 0.6647, 0.1347, 0.6637, 0.1322, 0.6689, 0.1322, 0.6672, 0.1355, 0.6687, 0.1355, 0.6674, 0.138, 0.6687, 0.1355, 0.6687, 0.1322, 0.6672, 0.1316, 0.6685, 0.1316, 0.6674, 0.1397, 0.6689, 0.1403, 0.6674, 0.1403, 0.6687, 0.1355, 0.6674, 0.1323, 0.6666, 0.1355, 0.6668, 0.1397, 0.6672, 0.138, 0.6674, 0.1395, 0.6666, 0.1322, 0.6689, 0.1355, 0.6693, 0.1323, 0.6696, 0.1355, 0.6687, 0.1379, 0.6693, 0.1355, 0.6693, 0.138, 0.6674, 0.1397, 0.6672, 0.138, 0.6687, 0.138, 0.6674, 0.1355, 0.6674, 0.1379, 0.6668, 0.138, 0.6687, 0.1395, 0.6695, 0.1379, 0.6693, 0.1386, 0.6766, 0.1387, 0.6783, 0.1377, 0.6766, 0.132, 0.6723, 0.1321, 0.6706, 0.1353, 0.6723, 0.1354, 0.671, 0.139, 0.6727, 0.1353, 0.6723, 0.1321, 0.6706, 0.1312, 0.6723, 0.1314, 0.6707, 0.1398, 0.6726, 0.1405, 0.6712, 0.1404, 0.6725, 0.132, 0.6723, 0.1353, 0.673, 0.1322, 0.6731, 0.1353, 0.6723, 0.1388, 0.6733, 0.1353, 0.673, 0.1354, 0.671, 0.1323, 0.67, 0.1355, 0.6704, 0.1399, 0.671, 0.1391, 0.671, 0.1397, 0.6705, 0.134, 0.6699, 0.1333, 0.6685, 0.1341, 0.6686, 0.1391, 0.671, 0.1399, 0.671, 0.139, 0.6727, 0.139, 0.6727, 0.1396, 0.6732, 0.1388, 0.6733, 0.1391, 0.671, 0.1354, 0.671, 0.139, 0.6704, 0.1333, 0.6698, 0.1297, 0.6697, 0.1333, 0.6685, 0.1294, 0.6733, 0.1295, 0.6717, 0.1306, 0.6732, 0.1328, 0.672, 0.1372, 0.6719, 0.1328, 0.6731, 0.1295, 0.6717, 0.1289, 0.6732, 0.1289, 0.672, 0.1372, 0.6731, 0.1376, 0.6719, 0.1378, 0.6729, 0.1328, 0.672, 0.1308, 0.6712, 0.1329, 0.6714, 0.1372, 0.6719, 0.1329, 0.6714, 0.1372, 0.6715, 0.1294, 0.6733, 0.1306, 0.6732, 0.1296, 0.6739, 0.1328, 0.6731, 0.1371, 0.6737, 0.1329, 0.6737, 0.1339, 0.6675, 0.1296, 0.6684, 0.1296, 0.6676, 0.1304, 0.677, 0.1304, 0.6782, 0.1292, 0.677, 0.1306, 0.6718, 0.1328, 0.672, 0.1306, 0.6732, 0.1306, 0.6718, 0.1297, 0.6711, 0.1308, 0.6712, 0.1306, 0.6732, 0.1328, 0.6731, 0.1308, 0.6738, 0.1391, 0.6764, 0.1391, 0.6748, 0.1425, 0.6763, 0.1425, 0.675, 0.1457, 0.6762, 0.1425, 0.6763, 0.1391, 0.6748, 0.1386, 0.6762, 0.1386, 0.675, 0.147, 0.6762, 0.1474, 0.6747, 0.1475, 0.676, 0.1425, 0.675, 0.1393, 0.6742, 0.1425, 0.6744, 0.1469, 0.6747, 0.1456, 0.6748, 0.1468, 0.6742, 0.1391, 0.6764, 0.1425, 0.6769, 0.1392, 0.677, 0.1425, 0.6763, 0.1456, 0.6767, 0.1425, 0.6769, 0.1456, 0.6748, 0.1469, 0.6747, 0.1457, 0.6762, 0.1456, 0.6748, 0.1425, 0.675, 0.1455, 0.6743, 0.1457, 0.6762, 0.1469, 0.6768, 0.1456, 0.6767, 0.1322, 0.6771, 0.1322, 0.6784, 0.1309, 0.677, 0.1417, 0.6719, 0.1417, 0.6702, 0.145, 0.6716, 0.145, 0.6704, 0.1494, 0.6703, 0.145, 0.6716, 0.1417, 0.6702, 0.1411, 0.6717, 0.1411, 0.6704, 0.1494, 0.6716, 0.1499, 0.6704, 0.1499, 0.6714, 0.145, 0.6704, 0.1419, 0.6696, 0.145, 0.6699, 0.1494, 0.6703, 0.145, 0.6699, 0.1493, 0.6698, 0.145, 0.6716, 0.1493, 0.6722, 0.145, 0.6722, 0.1417, 0.6719, 0.145, 0.6722, 0.1418, 0.6725, 0.139, 0.6624, 0.1347, 0.6632, 0.1347, 0.6624, 0.1296, 0.6762, 0.1296, 0.6746, 0.1329, 0.6761, 0.1329, 0.6747, 0.1373, 0.6745, 0.1329, 0.6761, 0.1296, 0.6746, 0.129, 0.676, 0.129, 0.6748, 0.1373, 0.6763, 0.1378, 0.6748, 0.1378, 0.676, 0.1373, 0.6745, 0.1329, 0.6742, 0.1372, 0.6739, 0.1329, 0.6747, 0.1297, 0.674, 0.1329, 0.6742, 0.1296, 0.6762, 0.1329, 0.6766, 0.1297, 0.6768, 0.1329, 0.6761, 0.1372, 0.6769, 0.1329, 0.6766, 0.1341, 0.666, 0.1297, 0.6671, 0.1297, 0.6662, 0.0165, 0.6701, 0.01501, 0.6703, 0.01499, 0.6699, 0.01796, 0.6697, 0.0165, 0.6701, 0.01645, 0.6698, 0.007533, 0.6701, 0.006022, 0.6699, 0.006126, 0.6696, 0.009047, 0.6701, 0.007533, 0.6701, 0.007589, 0.6697, 0.01055, 0.6701, 0.009047, 0.6701, 0.009054, 0.6697, 0.01204, 0.6702, 0.01055, 0.6701, 0.01053, 0.6698, 0.01352, 0.6703, 0.01204, 0.6702, 0.01202, 0.6699, 0.01501, 0.6703, 0.01352, 0.6703, 0.0135, 0.6699, 0.01533, 0.6714, 0.01536, 0.671, 0.01671, 0.6712, 0.01666, 0.6716, 0.01671, 0.6712, 0.01803, 0.6716, 0.007249, 0.6714, 0.007159, 0.6711, 0.008544, 0.671, 0.008587, 0.6714, 0.008544, 0.671, 0.009925, 0.6711, 0.009918, 0.6714, 0.009925, 0.6711, 0.0113, 0.671, 0.01126, 0.6714, 0.0113, 0.671, 0.01266, 0.671, 0.01262, 0.6713, 0.01266, 0.671, 0.01401, 0.671, 0.01398, 0.6714, 0.01401, 0.671, 0.01536, 0.671, 0.01411, 0.6664, 0.01336, 0.6677, 0.01326, 0.6676, 0.009533, 0.6651, 0.009884, 0.6665, 0.009712, 0.6665, 0.01336, 0.6677, 0.0119, 0.6681, 0.01193, 0.6679, 0.008277, 0.6644, 0.009533, 0.6651, 0.009394, 0.6652, 0.0119, 0.6681, 0.01058, 0.6674, 0.01072, 0.6673, 0.00684, 0.6647, 0.008277, 0.6644, 0.008255, 0.6646, 0.01058, 0.6674, 0.01017, 0.6659, 0.01034, 0.6659, 0.006066, 0.666, 0.00684, 0.6647, 0.006947, 0.6649, 0.01017, 0.6659, 0.01096, 0.6646, 0.01107, 0.6647, 0.006456, 0.6674, 0.006066, 0.666, 0.006241, 0.666, 0.01096, 0.6646, 0.01244, 0.6642, 0.01242, 0.6644, 0.007739, 0.6682, 0.006456, 0.6674, 0.006598, 0.6673, 0.01244, 0.6642, 0.01374, 0.665, 0.01361, 0.6651, 0.009153, 0.6678, 0.007739, 0.6682, 0.007766, 0.668, 0.01374, 0.665, 0.01411, 0.6664, 0.01394, 0.6664, 0.009884, 0.6665, 0.009153, 0.6678, 0.00905, 0.6677, 0.01571, 0.6638, 0.01567, 0.6641, 0.01415, 0.664, 0.01733, 0.6641, 0.01724, 0.6645, 0.01567, 0.6641, 0.01888, 0.6648, 0.01875, 0.6652, 0.01724, 0.6645, 0.02024, 0.6656, 0.02006, 0.666, 0.01875, 0.6652, 0.00958, 0.6651, 0.009734, 0.6654, 0.008416, 0.6663, 0.011, 0.6643, 0.01111, 0.6646, 0.009734, 0.6654, 0.01257, 0.6639, 0.01263, 0.6642, 0.01111, 0.6646, 0.01413, 0.6636, 0.01415, 0.664, 0.01263, 0.6642, 0.01208, 0.6706, 0.01349, 0.6705, 0.0135, 0.6709, 0.01349, 0.6705, 0.015, 0.6704, 0.015, 0.6708, 0.015, 0.6704, 0.01653, 0.6702, 0.01653, 0.6706, 0.01653, 0.6702, 0.01794, 0.6701, 0.01796, 0.6704, 0.00627, 0.6701, 0.007734, 0.6702, 0.007737, 0.6706, 0.007734, 0.6702, 0.009196, 0.6705, 0.009197, 0.6708, 0.009196, 0.6705, 0.01065, 0.6705, 0.01065, 0.6709, 0.01065, 0.6705, 0.01208, 0.6706, 0.01208, 0.671, 0.01685, 0.6684, 0.01685, 0.6682, 0.01819, 0.6677, 0.02316, 0.6641, 0.02304, 0.6642, 0.02172, 0.6637, 0.01832, 0.6678, 0.01819, 0.6677, 0.01887, 0.6663, 0.02392, 0.6655, 0.02375, 0.6655, 0.02304, 0.6642, 0.01904, 0.6663, 0.01887, 0.6663, 0.01817, 0.6649, 0.02325, 0.667, 0.02312, 0.6669, 0.02375, 0.6655, 0.01829, 0.6648, 0.01817, 0.6649, 0.01679, 0.6644, 0.02181, 0.6676, 0.0218, 0.6674, 0.02312, 0.6669, 0.01679, 0.6643, 0.01679, 0.6644, 0.01537, 0.665, 0.02029, 0.6671, 0.02041, 0.667, 0.0218, 0.6674, 0.01524, 0.6648, 0.01537, 0.665, 0.01489, 0.6664, 0.01972, 0.6656, 0.01989, 0.6656, 0.02041, 0.667, 0.01471, 0.6664, 0.01489, 0.6664, 0.01548, 0.6677, 0.02029, 0.6641, 0.02041, 0.6643, 0.01989, 0.6656, 0.01535, 0.6679, 0.01548, 0.6677, 0.01685, 0.6682, 0.02172, 0.6636, 0.02172, 0.6637, 0.02041, 0.6643, 0.1414, 0.6674, 0.1423, 0.6676, 0.1423, 0.6689, 0.1447, 0.6676, 0.1486, 0.6675, 0.1486, 0.6691, 0.1414, 0.6674, 0.1414, 0.669, 0.1408, 0.6688, 0.149, 0.6691, 0.1491, 0.6674, 0.1496, 0.6678, 0.1447, 0.6676, 0.1423, 0.6676, 0.1424, 0.667, 0.1486, 0.6675, 0.1485, 0.6669, 0.1489, 0.6668, 0.1423, 0.6689, 0.1424, 0.6695, 0.1416, 0.6696, 0.1486, 0.6691, 0.1485, 0.6696, 0.1447, 0.6695, 0.1491, 0.6674, 0.149, 0.6691, 0.1486, 0.6691, 0.1447, 0.6676, 0.1447, 0.6671, 0.1485, 0.6669, 0.1486, 0.6691, 0.149, 0.6691, 0.1489, 0.6697, 0.1447, 0.6676, 0.1447, 0.6689, 0.1423, 0.6689, 0.1423, 0.6676, 0.1414, 0.6674, 0.1416, 0.6669, 0.1447, 0.6689, 0.1447, 0.6695, 0.1424, 0.6695, 0.1394, 0.6701, 0.1394, 0.6685, 0.1411, 0.6685, 0.1323, 0.6698, 0.1327, 0.6699, 0.1328, 0.6703, 0.1328, 0.6703, 0.1327, 0.6706, 0.1324, 0.6708, 0.1383, 0.6696, 0.1378, 0.6685, 0.1394, 0.6685, 0.1383, 0.6673, 0.1394, 0.6668, 0.1394, 0.6685, 0.1394, 0.6668, 0.1406, 0.6673, 0.1411, 0.6685, 0.1324, 0.6708, 0.132, 0.6706, 0.1318, 0.6703, 0.1323, 0.6698, 0.1323, 0.6703, 0.1318, 0.6703, 0.1342, 0.6561, 0.1354, 0.6561, 0.1353, 0.6599, 0.1366, 0.6561, 0.1364, 0.6599, 0.1353, 0.6599, 0.1378, 0.6562, 0.1375, 0.66, 0.1364, 0.6599, 0.139, 0.6563, 0.1385, 0.66, 0.1375, 0.66, 0.1306, 0.6562, 0.131, 0.66, 0.1299, 0.66, 0.1318, 0.6561, 0.1321, 0.66, 0.131, 0.66, 0.133, 0.6561, 0.1331, 0.66, 0.1321, 0.66, 0.1342, 0.6561, 0.1342, 0.66, 0.1331, 0.66, 0.1376, 0.6685, 0.1371, 0.6697, 0.1362, 0.6688, 0.1371, 0.6697, 0.1359, 0.6701, 0.1359, 0.669, 0.1359, 0.6701, 0.1347, 0.6693, 0.1355, 0.6687, 0.1347, 0.6693, 0.1342, 0.6682, 0.1354, 0.6683, 0.1342, 0.6682, 0.1347, 0.6673, 0.1355, 0.6681, 0.1347, 0.6673, 0.1359, 0.6668, 0.1359, 0.668, 0.1359, 0.6668, 0.1371, 0.6673, 0.1363, 0.6681, 0.1371, 0.6673, 0.1376, 0.6685, 0.1364, 0.6685, 0.1322, 0.6694, 0.1328, 0.6697, 0.1327, 0.6699, 0.1328, 0.6697, 0.1332, 0.6702, 0.1328, 0.6703, 0.1332, 0.6702, 0.1329, 0.6711, 0.1327, 0.6706, 0.1329, 0.6711, 0.1321, 0.6711, 0.1324, 0.6708, 0.1321, 0.6711, 0.1317, 0.6708, 0.132, 0.6706, 0.1317, 0.6708, 0.1316, 0.6702, 0.1318, 0.6703, 0.1316, 0.6702, 0.1318, 0.6697, 0.132, 0.6699, 0.1318, 0.6697, 0.1322, 0.6694, 0.1323, 0.6698, 0.1354, 0.6637, 0.1342, 0.6638, 0.1342, 0.66, 0.1366, 0.6636, 0.1354, 0.6637, 0.1353, 0.6599, 0.1375, 0.66, 0.1378, 0.6637, 0.1366, 0.6636, 0.139, 0.6636, 0.1378, 0.6637, 0.1375, 0.66, 0.131, 0.66, 0.1308, 0.6637, 0.1295, 0.6636, 0.1321, 0.66, 0.132, 0.6638, 0.1308, 0.6637, 0.1331, 0.66, 0.133, 0.6638, 0.132, 0.6638, 0.1342, 0.6638, 0.133, 0.6638, 0.1331, 0.66, 0.1428, 0.668, 0.1417, 0.6687, 0.1415, 0.6686, 0.1378, 0.6653, 0.1391, 0.6653, 0.1391, 0.6656, 0.1442, 0.6684, 0.1455, 0.6691, 0.1453, 0.6692, 0.1376, 0.6662, 0.139, 0.6662, 0.139, 0.6665, 0.1438, 0.6679, 0.1428, 0.668, 0.1428, 0.6679, 0.1368, 0.6653, 0.1378, 0.6653, 0.1378, 0.6656, 0.1432, 0.6684, 0.1442, 0.6684, 0.1442, 0.6685, 0.1365, 0.6662, 0.1376, 0.6662, 0.1376, 0.6665, 0.1448, 0.6682, 0.1438, 0.6679, 0.1438, 0.6678, 0.1358, 0.6653, 0.1368, 0.6653, 0.1368, 0.6656, 0.1422, 0.6686, 0.1432, 0.6684, 0.1432, 0.6684, 0.1355, 0.6662, 0.1365, 0.6662, 0.1365, 0.6665, 0.145, 0.6686, 0.1448, 0.6682, 0.1448, 0.6681, 0.1353, 0.6653, 0.1358, 0.6653, 0.1358, 0.6656, 0.1418, 0.6691, 0.1422, 0.6686, 0.1422, 0.6687, 0.1349, 0.6662, 0.1355, 0.6662, 0.1355, 0.6665, 0.1392, 0.6665, 0.139, 0.6665, 0.139, 0.6662, 0.1349, 0.6662, 0.1349, 0.6665, 0.1347, 0.6665, 0.1414, 0.6672, 0.1419, 0.6666, 0.1419, 0.6667, 0.1381, 0.6652, 0.1381, 0.6649, 0.1388, 0.6649, 0.1449, 0.6673, 0.1449, 0.6672, 0.1455, 0.6678, 0.1387, 0.666, 0.1387, 0.6658, 0.1394, 0.6658, 0.1442, 0.6662, 0.1431, 0.6663, 0.1431, 0.6662, 0.1358, 0.6649, 0.1368, 0.6649, 0.1368, 0.6652, 0.1427, 0.6667, 0.1437, 0.6668, 0.1437, 0.6668, 0.1363, 0.6658, 0.1374, 0.6658, 0.1374, 0.666, 0.1448, 0.6664, 0.1448, 0.6664, 0.1442, 0.6662, 0.1351, 0.6652, 0.1351, 0.6649, 0.1358, 0.6649, 0.1427, 0.6668, 0.1421, 0.667, 0.142, 0.6669, 0.1356, 0.666, 0.1356, 0.6658, 0.1363, 0.6658, 0.1396, 0.666, 0.1394, 0.666, 0.1394, 0.6658, 0.1349, 0.666, 0.1347, 0.666, 0.1347, 0.6658, 0.1419, 0.6666, 0.1431, 0.6662, 0.1431, 0.6663, 0.1368, 0.6652, 0.1368, 0.6649, 0.1381, 0.6649, 0.1437, 0.6668, 0.1437, 0.6668, 0.1449, 0.6672, 0.1374, 0.666, 0.1374, 0.6658, 0.1387, 0.6658, 0.1448, 0.6664, 0.1452, 0.6669, 0.1451, 0.667, 0.1345, 0.6652, 0.1345, 0.6649, 0.1351, 0.6649, 0.1418, 0.6676, 0.1416, 0.6675, 0.142, 0.6669, 0.1349, 0.666, 0.1349, 0.6658, 0.1356, 0.6658, 0.1301, 0.6705, 0.1313, 0.6705, 0.1314, 0.6706, 0.13, 0.6702, 0.1313, 0.6703, 0.1313, 0.6705, 0.1301, 0.6701, 0.1313, 0.6702, 0.1313, 0.6703, 0.1301, 0.6706, 0.1314, 0.6706, 0.1313, 0.6708, 0.1293, 0.6704, 0.1301, 0.6705, 0.1301, 0.6706, 0.1293, 0.6702, 0.13, 0.6702, 0.1301, 0.6705, 0.1294, 0.6699, 0.1301, 0.6701, 0.13, 0.6702, 0.1293, 0.6706, 0.1301, 0.6706, 0.1301, 0.6708, 0.135, 0.6653, 0.1352, 0.6653, 0.1352, 0.6655, 0.1425, 0.6688, 0.1426, 0.6689, 0.1422, 0.6694, 0.1356, 0.6778, 0.1356, 0.6775, 0.1362, 0.6775, 0.1443, 0.6673, 0.1443, 0.6672, 0.1448, 0.6677, 0.1353, 0.6774, 0.1353, 0.6771, 0.1359, 0.6771, 0.1443, 0.6689, 0.1432, 0.6688, 0.1432, 0.6687, 0.1338, 0.6775, 0.135, 0.6775, 0.135, 0.6778, 0.1425, 0.6672, 0.1437, 0.6671, 0.1437, 0.6672, 0.1334, 0.6771, 0.1346, 0.6771, 0.1346, 0.6774, 0.1446, 0.6693, 0.1443, 0.6689, 0.1444, 0.6688, 0.1333, 0.6775, 0.1338, 0.6775, 0.1338, 0.6777, 0.1421, 0.6677, 0.1425, 0.6672, 0.1425, 0.6673, 0.1328, 0.6772, 0.1334, 0.6771, 0.1334, 0.6774, 0.1328, 0.6772, 0.1328, 0.6774, 0.1326, 0.6774, 0.1425, 0.6688, 0.1432, 0.6687, 0.1432, 0.6688, 0.135, 0.6778, 0.135, 0.6775, 0.1356, 0.6775, 0.1437, 0.6672, 0.1437, 0.6671, 0.1443, 0.6672, 0.1346, 0.6774, 0.1346, 0.6771, 0.1353, 0.6771, 0.1359, 0.6771, 0.1361, 0.6771, 0.1361, 0.6774, 0.1396, 0.6718, 0.1429, 0.672, 0.1429, 0.6733, 0.1474, 0.6721, 0.1474, 0.6733, 0.1429, 0.6733, 0.1396, 0.6718, 0.1396, 0.6735, 0.139, 0.6733, 0.1474, 0.6733, 0.1474, 0.6721, 0.148, 0.6723, 0.1429, 0.672, 0.1396, 0.6718, 0.1397, 0.6712, 0.1396, 0.6735, 0.1429, 0.6733, 0.1429, 0.6739, 0.1474, 0.6721, 0.1429, 0.672, 0.1429, 0.6714, 0.1429, 0.6733, 0.1474, 0.6733, 0.1473, 0.6739, 0.1391, 0.6638, 0.1391, 0.6645, 0.1346, 0.6647, 0.1322, 0.6672, 0.1355, 0.6674, 0.1355, 0.6687, 0.1355, 0.6674, 0.138, 0.6674, 0.138, 0.6687, 0.1322, 0.6672, 0.1322, 0.6689, 0.1316, 0.6685, 0.1397, 0.6689, 0.1397, 0.6672, 0.1403, 0.6674, 0.1355, 0.6674, 0.1322, 0.6672, 0.1323, 0.6666, 0.138, 0.6674, 0.1379, 0.6668, 0.1395, 0.6666, 0.1322, 0.6689, 0.1355, 0.6687, 0.1355, 0.6693, 0.1355, 0.6687, 0.138, 0.6687, 0.1379, 0.6693, 0.1397, 0.6672, 0.1397, 0.6689, 0.138, 0.6687, 0.1355, 0.6674, 0.1355, 0.6668, 0.1379, 0.6668, 0.138, 0.6687, 0.1397, 0.6689, 0.1395, 0.6695, 0.1387, 0.6783, 0.1375, 0.6782, 0.1377, 0.6766, 0.1321, 0.6706, 0.1354, 0.671, 0.1353, 0.6723, 0.1354, 0.671, 0.1391, 0.671, 0.139, 0.6727, 0.1321, 0.6706, 0.132, 0.6723, 0.1312, 0.6723, 0.1398, 0.6726, 0.1399, 0.671, 0.1405, 0.6712, 0.132, 0.6723, 0.1353, 0.6723, 0.1353, 0.673, 0.1353, 0.6723, 0.139, 0.6727, 0.1388, 0.6733, 0.1354, 0.671, 0.1321, 0.6706, 0.1323, 0.67, 0.1391, 0.671, 0.139, 0.6704, 0.1397, 0.6705, 0.134, 0.6699, 0.1333, 0.6698, 0.1333, 0.6685, 0.1399, 0.671, 0.1398, 0.6726, 0.139, 0.6727, 0.139, 0.6727, 0.1398, 0.6726, 0.1396, 0.6732, 0.1354, 0.671, 0.1355, 0.6704, 0.139, 0.6704, 0.1297, 0.6697, 0.1296, 0.6686, 0.1333, 0.6685, 0.1295, 0.6717, 0.1306, 0.6718, 0.1306, 0.6732, 0.1372, 0.6719, 0.1372, 0.6731, 0.1328, 0.6731, 0.1295, 0.6717, 0.1294, 0.6733, 0.1289, 0.6732, 0.1372, 0.6731, 0.1372, 0.6719, 0.1376, 0.6719, 0.1328, 0.672, 0.1306, 0.6718, 0.1308, 0.6712, 0.1372, 0.6719, 0.1328, 0.672, 0.1329, 0.6714, 0.1306, 0.6732, 0.1308, 0.6738, 0.1296, 0.6739, 0.1328, 0.6731, 0.1372, 0.6731, 0.1371, 0.6737, 0.1339, 0.6675, 0.1339, 0.6684, 0.1296, 0.6684, 0.1304, 0.6782, 0.1293, 0.6782, 0.1292, 0.677, 0.1328, 0.672, 0.1328, 0.6731, 0.1306, 0.6732, 0.1306, 0.6718, 0.1295, 0.6717, 0.1297, 0.6711, 0.1328, 0.6731, 0.1329, 0.6737, 0.1308, 0.6738, 0.1391, 0.6748, 0.1425, 0.675, 0.1425, 0.6763, 0.1425, 0.675, 0.1456, 0.6748, 0.1457, 0.6762, 0.1391, 0.6748, 0.1391, 0.6764, 0.1386, 0.6762, 0.147, 0.6762, 0.1469, 0.6747, 0.1474, 0.6747, 0.1425, 0.675, 0.1391, 0.6748, 0.1393, 0.6742, 0.1456, 0.6748, 0.1455, 0.6743, 0.1468, 0.6742, 0.1391, 0.6764, 0.1425, 0.6763, 0.1425, 0.6769, 0.1425, 0.6763, 0.1457, 0.6762, 0.1456, 0.6767, 0.1469, 0.6747, 0.147, 0.6762, 0.1457, 0.6762, 0.1425, 0.675, 0.1425, 0.6744, 0.1455, 0.6743, 0.1457, 0.6762, 0.147, 0.6762, 0.1469, 0.6768, 0.1322, 0.6784, 0.1308, 0.6784, 0.1309, 0.677, 0.1417, 0.6702, 0.145, 0.6704, 0.145, 0.6716, 0.1494, 0.6703, 0.1494, 0.6716, 0.145, 0.6716, 0.1417, 0.6702, 0.1417, 0.6719, 0.1411, 0.6717, 0.1494, 0.6716, 0.1494, 0.6703, 0.1499, 0.6704, 0.145, 0.6704, 0.1417, 0.6702, 0.1419, 0.6696, 0.1494, 0.6703, 0.145, 0.6704, 0.145, 0.6699, 0.145, 0.6716, 0.1494, 0.6716, 0.1493, 0.6722, 0.1417, 0.6719, 0.145, 0.6716, 0.145, 0.6722, 0.139, 0.6624, 0.139, 0.6634, 0.1347, 0.6632, 0.1296, 0.6746, 0.1329, 0.6747, 0.1329, 0.6761, 0.1373, 0.6745, 0.1373, 0.6763, 0.1329, 0.6761, 0.1296, 0.6746, 0.1296, 0.6762, 0.129, 0.676, 0.1373, 0.6763, 0.1373, 0.6745, 0.1378, 0.6748, 0.1373, 0.6745, 0.1329, 0.6747, 0.1329, 0.6742, 0.1329, 0.6747, 0.1296, 0.6746, 0.1297, 0.674, 0.1296, 0.6762, 0.1329, 0.6761, 0.1329, 0.6766, 0.1329, 0.6761, 0.1373, 0.6763, 0.1372, 0.6769, 0.1341, 0.666, 0.1341, 0.6673, 0.1297, 0.6671, 0.01499, 0.6699, 0.01645, 0.6698, 0.0165, 0.6701, 0.01645, 0.6698, 0.01786, 0.6694, 0.01796, 0.6697, 0.006126, 0.6696, 0.007589, 0.6697, 0.007533, 0.6701, 0.007589, 0.6697, 0.009054, 0.6697, 0.009047, 0.6701, 0.009054, 0.6697, 0.01053, 0.6698, 0.01055, 0.6701, 0.01053, 0.6698, 0.01202, 0.6699, 0.01204, 0.6702, 0.01202, 0.6699, 0.0135, 0.6699, 0.01352, 0.6703, 0.0135, 0.6699, 0.01499, 0.6699, 0.01501, 0.6703, 0.01671, 0.6712, 0.01666, 0.6716, 0.01533, 0.6714, 0.01803, 0.6716, 0.01793, 0.672, 0.01666, 0.6716, 0.008544, 0.671, 0.008587, 0.6714, 0.007249, 0.6714, 0.009925, 0.6711, 0.009918, 0.6714, 0.008587, 0.6714, 0.0113, 0.671, 0.01126, 0.6714, 0.009918, 0.6714, 0.01266, 0.671, 0.01262, 0.6713, 0.01126, 0.6714, 0.01401, 0.671, 0.01398, 0.6714, 0.01262, 0.6713, 0.01536, 0.671, 0.01533, 0.6714, 0.01398, 0.6714, 0.01326, 0.6676, 0.01394, 0.6664, 0.01411, 0.6664, 0.009712, 0.6665, 0.009394, 0.6652, 0.009533, 0.6651, 0.01193, 0.6679, 0.01326, 0.6676, 0.01336, 0.6677, 0.009394, 0.6652, 0.008255, 0.6646, 0.008277, 0.6644, 0.01072, 0.6673, 0.01193, 0.6679, 0.0119, 0.6681, 0.008255, 0.6646, 0.006947, 0.6649, 0.00684, 0.6647, 0.01034, 0.6659, 0.01072, 0.6673, 0.01058, 0.6674, 0.006947, 0.6649, 0.006241, 0.666, 0.006066, 0.666, 0.01107, 0.6647, 0.01034, 0.6659, 0.01017, 0.6659, 0.006241, 0.666, 0.006598, 0.6673, 0.006456, 0.6674, 0.01242, 0.6644, 0.01107, 0.6647, 0.01096, 0.6646, 0.006598, 0.6673, 0.007766, 0.668, 0.007739, 0.6682, 0.01361, 0.6651, 0.01242, 0.6644, 0.01244, 0.6642, 0.007766, 0.668, 0.00905, 0.6677, 0.009153, 0.6678, 0.01394, 0.6664, 0.01361, 0.6651, 0.01374, 0.665, 0.00905, 0.6677, 0.009712, 0.6665, 0.009884, 0.6665, 0.01415, 0.664, 0.01413, 0.6636, 0.01571, 0.6638, 0.01567, 0.6641, 0.01571, 0.6638, 0.01733, 0.6641, 0.01724, 0.6645, 0.01733, 0.6641, 0.01888, 0.6648, 0.01875, 0.6652, 0.01888, 0.6648, 0.02024, 0.6656, 0.008416, 0.6663, 0.008219, 0.666, 0.00958, 0.6651, 0.009734, 0.6654, 0.00958, 0.6651, 0.011, 0.6643, 0.01111, 0.6646, 0.011, 0.6643, 0.01257, 0.6639, 0.01263, 0.6642, 0.01257, 0.6639, 0.01413, 0.6636, 0.0135, 0.6709, 0.01208, 0.671, 0.01208, 0.6706, 0.015, 0.6708, 0.0135, 0.6709, 0.01349, 0.6705, 0.01653, 0.6706, 0.015, 0.6708, 0.015, 0.6704, 0.01796, 0.6704, 0.01653, 0.6706, 0.01653, 0.6702, 0.007737, 0.6706, 0.006249, 0.6704, 0.00627, 0.6701, 0.009197, 0.6708, 0.007737, 0.6706, 0.007734, 0.6702, 0.01065, 0.6709, 0.009197, 0.6708, 0.009196, 0.6705, 0.01208, 0.671, 0.01065, 0.6709, 0.01065, 0.6705, 0.01819, 0.6677, 0.01832, 0.6678, 0.01685, 0.6684, 0.02172, 0.6637, 0.02172, 0.6636, 0.02316, 0.6641, 0.01887, 0.6663, 0.01904, 0.6663, 0.01832, 0.6678, 0.02304, 0.6642, 0.02316, 0.6641, 0.02392, 0.6655, 0.01817, 0.6649, 0.01829, 0.6648, 0.01904, 0.6663, 0.02375, 0.6655, 0.02392, 0.6655, 0.02325, 0.667, 0.01679, 0.6644, 0.01679, 0.6643, 0.01829, 0.6648, 0.02312, 0.6669, 0.02325, 0.667, 0.02181, 0.6676, 0.01537, 0.665, 0.01524, 0.6648, 0.01679, 0.6643, 0.0218, 0.6674, 0.02181, 0.6676, 0.02029, 0.6671, 0.01489, 0.6664, 0.01471, 0.6664, 0.01524, 0.6648, 0.02041, 0.667, 0.02029, 0.6671, 0.01972, 0.6656, 0.01548, 0.6677, 0.01535, 0.6679, 0.01471, 0.6664, 0.01989, 0.6656, 0.01972, 0.6656, 0.02029, 0.6641, 0.01685, 0.6682, 0.01685, 0.6684, 0.01535, 0.6679, 0.02041, 0.6643, 0.02029, 0.6641, 0.02172, 0.6636])
me_mesh_015.materials.append(mat_bigpalette)
me_mesh_015.use_remesh_fix_poles = True
me_mesh_015.use_remesh_preserve_attributes = False
me_mesh_015.use_mirror_vertex_groups = False
me_mesh_015.update()
me_mesh_015.normals_split_custom_set([tuple(v) for v in zip(*[iter([-0.4166, 0.1705, 0.8929, -0.4166, 0.1705, 0.8929, -0.4166, 0.1705, 0.8929, -0.3803, -0.1117, 0.9181, -0.3803, -0.1117, 0.9181, -0.3803, -0.1117, 0.9181, 2.421e-09, -1.0, 4.226e-08, 1.365e-09, -1.0, 4.237e-08, 3.259e-09, -1.0, 4.218e-08, 0.0, 1.0, 1.653e-06, 0.0, 1.0, 3.122e-07, 0.0, 1.0, 2.619e-06, 0.9952, -0.05173, 0.08256, 0.9952, -0.05173, 0.08256, 0.9952, -0.05173, 0.08256, 0.9287, -0.3118, -0.2006, 0.9287, -0.3118, -0.2006, 0.9287, -0.3118, -0.2006, -0.7071, -0.007339, -0.7071, -0.7071, -0.007339, -0.7071, -0.7071, -0.007339, -0.7071, -0.8699, -0.002988, -0.4932, -0.8699, -0.002988, -0.4932, -0.8699, -0.002988, -0.4932, -0.4253, 0.01504, 0.9049, -0.4253, 0.01504, 0.9049, -0.4253, 0.01504, 0.9049, 0.9999, 0.008382, 0.009594, 0.9999, 0.008382, 0.009594, 0.9999, 0.008382, 0.009594, -0.7903, 0.1032, -0.604, -0.7903, 0.1032, -0.604, -0.7903, 0.1032, -0.604, -0.4501, 0.1815, 0.8743, -0.4501, 0.1815, 0.8743, -0.4501, 0.1815, 0.8743, 0.9919, 0.1248, 0.02195, 0.9919, 0.1248, 0.02195, 0.9919, 0.1248, 0.02195, -0.7528, -0.04282, -0.6568, -0.7528, -0.04285, -0.6568, -0.7528, -0.04281, -0.6568, -1.402e-13, -1.0, 4.371e-08, 1.138e-14, -1.0, 4.371e-08, -3.595e-15, -1.0, 4.371e-08, -0.1302, 0.9882, 0.0808, -0.1302, 0.9882, 0.0808, -0.1302, 0.9882, 0.0808, 0.1596, 0.9839, 0.08045, 0.1596, 0.9839, 0.08045, 0.1596, 0.9839, 0.08045, 1.138e-14, -1.0, 4.371e-08, 3.791e-14, -1.0, 4.371e-08, 1.185e-15, -1.0, 4.371e-08, 4.738e-15, -1.0, 4.371e-08, -3.317e-14, -1.0, 4.371e-08, 1.185e-15, -1.0, 4.371e-08, 1.185e-15, -1.0, 4.371e-08, -1.497e-14, -1.0, 4.371e-08, -3.595e-15, -1.0, 4.371e-08, 0.1596, 0.9838, -0.08118, 0.1596, 0.9838, -0.08118, 0.1596, 0.9838, -0.08118, 0.08343, 0.9877, 0.1321, 0.08343, 0.9877, 0.1321, 0.08343, 0.9877, 0.1321, 0.3851, 0.07374, 0.9199, 0.3826, 0.07456, 0.9209, 0.3862, 0.07338, 0.9195, 0.9212, 0.07597, 0.3816, 0.9212, 0.07597, 0.3816, 0.9212, 0.07597, 0.3816, 0.9211, 0.0775, -0.3815, 0.9227, 0.07628, -0.3779, 0.9216, 0.07713, -0.3804, 0.3815, 0.07715, -0.9211, 0.3815, 0.07715, -0.9211, 0.3815, 0.07715, -0.9211, -0.3815, 0.07715, -0.9211, -0.3815, 0.07715, -0.9211, -0.3815, 0.07715, -0.9211, -0.9202, 0.08899, -0.3812, -0.9202, 0.08899, -0.3812, -0.9202, 0.08899, -0.3812, -0.9221, 0.06166, 0.382, -0.9221, 0.06166, 0.382, -0.9221, 0.06166, 0.382, -0.3816, 0.07353, 0.9214, -0.3816, 0.07353, 0.9214, -0.3816, 0.07353, 0.9214, 0.1695, 0.9765, 0.1332, 0.1695, 0.9765, 0.1332, 0.1695, 0.9765, 0.1332, 0.03637, 0.9955, -0.08781, 0.03637, 0.9955, -0.08781, 0.03637, 0.9955, -0.08781, -0.06799, 0.9939, -0.08706, -0.06895, 0.9938, -0.08729, -0.07042, 0.9937, -0.08765, -0.09449, 0.9948, -0.03914, -0.09449, 0.9948, -0.03914, -0.09449, 0.9948, -0.03914, -0.08143, 0.9953, 0.05308, -0.08114, 0.9956, 0.04631, -0.08153, 0.9951, 0.05529, -0.03751, 0.9952, 0.09055, -0.03751, 0.9952, 0.09055, -0.03751, 0.9952, 0.09055, 0.2379, 0.9673, 0.08801, 0.2379, 0.9673, 0.08801, 0.2379, 0.9673, 0.08801, 0.1701, 0.983, 0.06985, 0.1697, 0.983, 0.07028, 0.1703, 0.9829, 0.06962, 0.8434, -0.4324, -0.3188, 0.8434, -0.4324, -0.3188, 0.8434, -0.4324, -0.3188, 0.2981, -0.627, -0.7197, 0.2981, -0.627, -0.7197, 0.2981, -0.627, -0.7197, -0.3609, -0.6126, -0.7032, -0.3609, -0.6126, -0.7032, -0.3609, -0.6126, -0.7032, -0.7045, -0.6469, -0.2918, -0.7045, -0.6469, -0.2918, -0.7045, -0.6469, -0.2918, -0.8781, -0.3158, 0.3593, -0.8781, -0.3158, 0.3593, -0.8781, -0.3158, 0.3593, -0.3711, -0.5139, 0.7734, -0.3711, -0.5139, 0.7734, -0.3711, -0.5139, 0.7734, 0.2905, -0.6023, 0.7435, 0.2905, -0.6023, 0.7435, 0.2905, -0.6023, 0.7435, 0.8278, -0.4767, 0.2958, 0.8278, -0.4767, 0.2958, 0.8278, -0.4767, 0.2958, 0.3767, -0.07735, 0.9231, 0.3757, -0.07699, 0.9236, 0.3732, -0.07613, 0.9246, 0.921, -0.07865, 0.3815, 0.921, -0.07865, 0.3815, 0.921, -0.07865, 0.3815, 0.9173, -0.07876, -0.3902, 0.9184, -0.07968, -0.3876, 0.9188, -0.08006, -0.3864, 0.3815, -0.07918, -0.921, 0.3815, -0.07918, -0.921, 0.3815, -0.07918, -0.921, -0.4812, -0.07509, -0.8734, -0.4812, -0.07509, -0.8734, -0.4812, -0.07509, -0.8734, -0.9223, -0.05911, -0.382, -0.9223, -0.05911, -0.382, -0.9223, -0.05911, -0.382, -0.8974, -0.09598, 0.4306, -0.8974, -0.09598, 0.4306, -0.8974, -0.09598, 0.4306, -0.3816, -0.07547, 0.9212, -0.3816, -0.07547, 0.9212, -0.3816, -0.07547, 0.9212, -1.241e-07, -5.274e-08, 1.0, 7.64e-08, -1.421e-07, 1.0, 7.688e-08, -1.388e-07, 1.0, 0.7904, -0.6125, 0.0, 0.7904, -0.6125, 0.0, 0.7904, -0.6125, 0.0, 1.358e-07, 3.743e-08, -1.0, 4.193e-09, 1.085e-07, -1.0, 3.075e-08, 1.061e-07, -1.0, -0.8244, 0.566, 0.0, -0.8244, 0.566, 0.0, -0.8244, 0.566, 0.0, 7.64e-08, -1.421e-07, 1.0, 3.5e-08, -1.18e-07, 1.0, 4.295e-08, -1.18e-07, 1.0, 0.9978, -0.06652, 0.0, 0.9978, -0.06652, 0.0, 0.9978, -0.06652, 0.0, 4.193e-09, 1.085e-07, -1.0, -2.919e-07, 1.249e-07, -1.0, -2.905e-07, 1.251e-07, -1.0, -0.9978, 0.06652, 0.0, -0.9978, 0.06652, 0.0, -0.9978, 0.06652, 0.0, 3.5e-08, -1.18e-07, 1.0, -2.001e-08, -1.016e-07, 1.0, -1.572e-08, -1.15e-07, 1.0, 0.92, 0.3919, 0.0, 0.92, 0.3919, 0.0, 0.92, 0.3919, 0.0, -2.919e-07, 1.249e-07, -1.0, 6.037e-08, 7.072e-08, -1.0, 6.211e-08, 7.64e-08, -1.0, -0.92, -0.3919, 0.0, -0.92, -0.3919, 0.0, -0.92, -0.3919, 0.0, -2.001e-08, -1.016e-07, 1.0, 3.093e-08, -3.388e-08, 1.0, 3.03e-08, -4.131e-08, 1.0, 0.3064, 0.9519, 0.0, 0.3064, 0.9519, 0.0, 0.3064, 0.9519, 0.0, 6.037e-08, 7.072e-08, -1.0, -1.377e-07, 1.804e-08, -1.0, -1.201e-07, 2.31e-08, -1.0, -0.5241, -0.8517, 0.0, -0.5241, -0.8517, 0.0, -0.5241, -0.8517, 0.0, 0.9345, 0.356, 0.0, 0.9345, 0.356, 0.0, 0.9345, 0.356, 0.0, 0.9774, -0.2115, 0.0, 0.9774, -0.2115, 0.0, 0.9774, -0.2115, 0.0, -1.049e-07, -3.417e-07, -1.0, -4.736e-08, -1.948e-07, -1.0, -1.068e-07, -3.541e-07, -1.0, -0.5023, -0.8647, 0.0, -0.5023, -0.8647, 0.0, -0.5023, -0.8647, 0.0, -1.068e-07, 1.326e-07, 1.0, -1.694e-07, 1.243e-07, 1.0, -1.112e-07, 1.3e-07, 1.0, 0.6084, 0.7936, 0.0, 0.6084, 0.7936, 0.0, 0.6084, 0.7936, 0.0, 3.495e-09, -1.962e-07, -1.0, -1.514e-07, -1.841e-07, -1.0, -1.041e-07, -1.853e-07, -1.0, -0.9978, -0.06652, -4.416e-07, -0.9978, -0.06652, 0.0, -0.9978, -0.06652, -7.841e-08, -1.053e-07, 2.001e-07, 1.0, -7.839e-08, 1.869e-07, 1.0, -8.035e-08, 1.858e-07, 1.0, 0.9978, 0.06652, 0.0, 0.9978, 0.06652, 0.0, 0.9978, 0.06652, 0.0, -1.514e-07, -1.841e-07, -1.0, 3.264e-07, -2.467e-07, -1.0, -1.041e-07, -1.853e-07, -1.0, -0.9515, 0.3076, 0.0, -0.9515, 0.3076, 0.0, -0.9515, 0.3076, 0.0, -7.839e-08, 1.869e-07, 1.0, -1.204e-07, 2.486e-07, 1.0, -8.035e-08, 1.858e-07, 1.0, 0.9506, -0.3104, 0.0, 0.9506, -0.3104, 4.888e-07, 0.9506, -0.3104, 1.438e-07, -0.9184, 0.3957, 0.0, -0.9184, 0.3957, 0.0, -0.9184, 0.3957, 0.0, -0.934, -0.3572, 0.0, -0.934, -0.3572, 0.0, -0.934, -0.3572, 0.0, -3.493e-08, -1.833e-07, -1.0, -1.038e-08, -1.972e-07, -1.0, -4.736e-08, -1.948e-07, -1.0, -0.9176, -0.3975, 0.0, -0.9176, -0.3975, 0.0, -0.9176, -0.3975, 0.0, -1.694e-07, 1.243e-07, 1.0, -1.053e-07, 2.001e-07, 1.0, -1.736e-07, 1.294e-07, 1.0, 0.9168, 0.3994, 0.0, 0.9168, 0.3994, 0.0, 0.9168, 0.3994, 0.0, 3.264e-07, -2.467e-07, -1.0, -7.938e-08, -2.391e-07, -1.0, 3.915e-07, -3.022e-07, -1.0, -0.4648, 0.8854, 0.0, -0.4648, 0.8854, 0.0, -0.4648, 0.8854, 0.0, -1.177e-07, 3.031e-07, 1.0, -4.412e-09, 2.128e-07, 1.0, -1.204e-07, 2.486e-07, 1.0, 0.6035, -0.7973, 0.0, 0.6035, -0.7973, 0.0, 0.6035, -0.7973, 0.0, -0.5204, -0.2995, -0.7997, -0.5204, -0.2995, -0.7997, -0.5204, -0.2995, -0.7997, -0.8049, 0.369, 0.4647, -0.8049, 0.369, 0.4647, -0.8049, 0.369, 0.4647, 0.5202, 0.3094, 0.796, 0.5202, 0.3094, 0.796, 0.5202, 0.3094, 0.796, 0.8097, -0.3547, -0.4675, 0.8097, -0.3547, -0.4675, 0.8097, -0.3547, -0.4675, -0.6056, 0.01923, -0.7955, -0.6056, 0.01923, -0.7955, -0.6056, 0.01923, -0.7955, -0.6727, 0.6298, 0.3884, -0.6727, 0.6298, 0.3884, -0.6727, 0.6298, 0.3884, 0.6085, -0.004457, 0.7935, 0.6085, -0.004457, 0.7935, 0.6085, -0.004457, 0.7935, 0.7665, -0.4655, -0.4425, 0.7665, -0.4655, -0.4425, 0.7665, -0.4655, -0.4425, -0.2008, -0.9728, 0.1159, -0.2008, -0.9728, 0.1159, -0.2008, -0.9728, 0.1159, 1.0, -6.476e-07, -3.495e-07, 1.0, -4.618e-07, -3.985e-07, 1.0, -6.429e-07, -3.523e-07, 0.0, -0.7611, -0.6486, 0.0, -0.7611, -0.6486, 0.0, -0.7611, -0.6486, -1.0, 4.832e-07, 5.35e-07, -1.0, 4.546e-07, 6.078e-09, -1.0, 4.894e-07, 4.808e-07, 0.0, 0.6209, 0.7839, 9.729e-07, 0.6209, 0.7839, 2.84e-07, 0.6209, 0.7839, 1.0, -4.081e-07, -1.944e-07, 1.0, -2.5e-07, -4.75e-07, 1.0, -2.575e-07, -5.015e-07, -6.191e-08, 0.08501, -0.9964, -1.552e-06, 0.08501, -0.9964, -1.319e-06, 0.08501, -0.9964, -1.0, 4.543e-07, 6.662e-08, -1.0, 3.655e-07, 3.113e-07, -1.0, 3.831e-07, 2.77e-07, 1.224e-06, -0.097, 0.9953, 0.0, -0.09701, 0.9953, 1.834e-07, -0.09701, 0.9953, 1.0, -2.5e-07, -4.75e-07, 1.0, -3.051e-07, -3.424e-07, 1.0, -2.929e-07, -3.479e-07, -2.056e-06, 0.8517, -0.5241, -1.62e-06, 0.8517, -0.5241, -1.793e-06, 0.8517, -0.5241, -1.0, 3.655e-07, 3.113e-07, -1.0, 6.91e-08, 4.681e-07, -1.0, 1.085e-07, 4.402e-07, 0.0, -0.756, 0.6545, 0.0, -0.756, 0.6545, 0.0, -0.756, 0.6545, -9.189e-07, -0.2261, -0.9741, -2.194e-06, -0.2261, -0.9741, -1.275e-06, -0.2261, -0.9741, 1.0, -4.618e-07, -3.985e-07, 1.0, -4.11e-07, -1.943e-07, 1.0, -4.94e-07, -4.086e-07, 0.0, -0.2533, -0.9674, 0.0, -0.2533, -0.9674, 0.0, -0.2533, -0.9674, -1.0, 4.546e-07, 6.078e-09, -1.0, 4.543e-07, 6.662e-08, -1.0, 4.148e-07, -3.867e-08, 1.299e-06, 0.2462, 0.9692, 3.024e-07, 0.2462, 0.9692, 9.963e-07, 0.2462, 0.9692, 0.0, 0.4955, -0.8686, 0.0, 0.4955, -0.8686, 0.0, 0.4955, -0.8686, 0.3853, 0.1699, 0.907, 0.3789, 0.1666, 0.9103, 0.3841, 0.1692, 0.9077, 0.3798, -0.1233, 0.9168, 0.3798, -0.1233, 0.9168, 0.3798, -0.1233, 0.9168, -1.652e-09, -1.0, 3.766e-08, -1.699e-09, -1.0, 3.939e-08, -1.624e-09, -1.0, 3.658e-08, 0.0, 1.0, -2.972e-07, 0.0, 1.0, -4.412e-07, 0.0, 1.0, 0.0, 0.9167, -0.006038, -0.3996, 0.9167, -0.006038, -0.3996, 0.9167, -0.006038, -0.3996, -1.0, -0.009247, 5.712e-09, -1.0, -0.009247, 8.307e-10, -1.0, -0.009247, 6.515e-09, 0.703, 0.1074, -0.703, 0.703, 0.1074, -0.703, 0.703, 0.1074, -0.703, -0.997, 0.0774, -5.613e-09, -0.997, 0.0774, -6.382e-08, -0.997, 0.0774, 0.0, -0.4625, 0.1479, -0.8742, -0.4625, 0.1479, -0.8742, -0.4625, 0.1479, -0.8742, -0.9078, 0.1705, 0.3833, -0.9102, 0.168, 0.3785, -0.9083, 0.17, 0.3823, -0.914, -0.1461, 0.3786, -0.914, -0.1461, 0.3786, -0.914, -0.1461, 0.3786, 0.01711, -0.9997, 0.01709, 0.01711, -0.9997, 0.01709, 0.01711, -0.9997, 0.01709, 0.0, 1.0, -6.642e-07, 0.0, 1.0, 1.297e-07, 0.0, 1.0, -1.142e-06, 0.5535, -0.002266, 0.8328, 0.5535, -0.002266, 0.8328, 0.5535, -0.002266, 0.8328, 0.705, -0.07739, 0.705, 0.705, -0.07739, 0.705, 0.705, -0.07739, 0.705, 0.1688, -0.1046, -0.9801, 0.1688, -0.1046, -0.9801, 0.1688, -0.1046, -0.9801, -0.1722, 0.07375, -0.9823, -0.1722, 0.07375, -0.9823, -0.1722, 0.07375, -0.9823, -0.9116, -0.1203, 0.3931, -0.9116, -0.1203, 0.3931, -0.9116, -0.1203, 0.3931, 0.6366, 0.03803, 0.7702, 0.6366, 0.03803, 0.7702, 0.6366, 0.03803, 0.7702, -0.08242, -0.0965, -0.9919, -0.08242, -0.0965, -0.9919, -0.08242, -0.0965, -0.9919, 0.9101, 0.1134, -0.3985, 0.9101, 0.1134, -0.3985, 0.9101, 0.1134, -0.3985, -0.9017, 0.1666, -0.399, -0.8995, 0.1636, -0.4052, -0.9012, 0.166, -0.4003, -0.9049, -0.1166, -0.4094, -0.9049, -0.1166, -0.4094, -0.9049, -0.1166, -0.4094, 0.06358, -0.998, 0.007075, 0.06358, -0.998, 0.007075, 0.06358, -0.998, 0.007075, 0.0, 1.0, 0.0, 0.0, 1.0, 0.0, 0.0, 1.0, 0.0, 0.3972, 0.09644, -0.9127, 0.3972, 0.09644, -0.9127, 0.3972, 0.09644, -0.9127, 0.5425, -0.004897, -0.84, 0.5425, -0.004897, -0.84, 0.5425, -0.004897, -0.84, -0.1689, 0.02613, 0.9853, -0.1689, 0.02613, 0.9853, -0.1689, 0.02613, 0.9853, 1.273e-07, 3.228e-08, 1.0, 1.273e-07, 3.228e-08, 1.0, 1.273e-07, 3.228e-08, 1.0, 0.8154, 0.4761, 0.3294, 0.8154, 0.4761, 0.3294, 0.8154, 0.4761, 0.3294, -0.851, -0.3347, -0.4047, -0.851, -0.3347, -0.4047, -0.851, -0.3347, -0.4047, 0.5321, 0.1954, -0.8238, 0.5321, 0.1954, -0.8238, 0.5321, 0.1954, -0.8238, -0.03093, -0.004271, 0.9995, -0.03093, -0.004271, 0.9995, -0.03093, -0.004271, 0.9995, 0.879, 0.1248, 0.4603, 0.879, 0.1248, 0.4603, 0.879, 0.1248, 0.4603, -0.3876, 0.2818, -0.8777, -0.3876, 0.2818, -0.8777, -0.3876, 0.2818, -0.8777, -0.3669, -0.09044, -0.9258, -0.3669, -0.09044, -0.9258, -0.3669, -0.09044, -0.9258, -1.076e-13, -1.0, 4.371e-08, -9.439e-14, -1.0, 4.371e-08, -1.178e-13, -1.0, 4.371e-08, 0.0, 1.0, -2.35e-07, 0.0, 1.0, -5.61e-07, 0.0, 1.0, 0.0, -0.7918, -0.004884, 0.6108, -0.7918, -0.004884, 0.6108, -0.7918, -0.004884, 0.6108, -0.7773, 0.005724, 0.6291, -0.7773, 0.005724, 0.6291, -0.7773, 0.005724, 0.6291, 0.9856, -0.00407, -0.1692, 0.9856, -0.00407, -0.1692, 0.9856, -0.00407, -0.1692, 0.9868, 0.02901, -0.1594, 0.9858, 0.02899, -0.1656, 0.9852, 0.02898, -0.1691, 0.3421, 0.1455, 0.9283, 0.3421, 0.1455, 0.9283, 0.3421, 0.1455, 0.9283, 0.3513, -0.2841, 0.8921, 0.349, -0.2815, 0.8938, 0.3469, -0.2792, 0.8954, -0.3907, 0.1434, -0.9093, -0.3907, 0.1434, -0.9093, -0.3907, 0.1434, -0.9093, -0.6635, -0.07247, 0.7446, -0.6635, -0.07247, 0.7446, -0.6635, -0.07247, 0.7446, 0.9844, 0.04789, -0.169, 0.9844, 0.04789, -0.169, 0.9844, 0.04789, -0.169, 0.3762, 0.184, -0.9081, 0.3762, 0.184, -0.9081, 0.3762, 0.184, -0.9081, 0.4189, -0.1439, -0.8966, 0.4189, -0.1439, -0.8966, 0.4189, -0.1439, -0.8966, -3.222e-09, -1.0, 2.871e-08, 1.326e-09, -1.0, 4.568e-08, -6.116e-09, -1.0, 1.792e-08, 0.0, 1.0, 2.09e-07, 0.0, 1.0, 6.305e-07, 0.0, 1.0, 0.0, -0.9834, -0.009582, -0.1813, -0.9834, -0.009582, -0.1813, -0.9834, -0.009582, -0.1813, -0.9831, -0.02455, -0.1812, -0.9831, -0.02485, -0.1812, -0.9831, -0.02455, -0.1812, 0.707, 0.0146, 0.707, 0.707, 0.0146, 0.707, 0.707, 0.0146, 0.707, 0.7645, -0.03524, 0.6437, 0.7645, -0.03524, 0.6437, 0.7645, -0.03524, 0.6437, 0.3786, -0.238, -0.8944, 0.3711, -0.2463, -0.8953, 0.378, -0.2387, -0.8945, -0.9831, -0.02485, -0.1812, -0.9831, -0.02524, -0.1812, -0.9831, -0.02492, -0.1812, 0.8717, 0.02114, 0.4896, 0.8717, 0.02114, 0.4896, 0.8717, 0.02114, 0.4896, -0.3921, 0.2336, 0.8898, -0.3935, 0.2352, 0.8887, -0.3935, 0.2352, 0.8888, 0.9103, 0.1707, -0.3771, 0.9103, 0.1707, -0.3771, 0.9103, 0.1707, -0.3771, 0.9233, -0.1168, -0.366, 0.9233, -0.1168, -0.366, 0.9233, -0.1168, -0.366, -0.1522, -0.9883, 0.007197, -0.1522, -0.9883, 0.007197, -0.1522, -0.9883, 0.007197, 0.0, 1.0, -2.854e-07, 0.0, 1.0, 2.622e-07, 0.0, 1.0, -7.337e-07, -0.5887, -0.00612, -0.8084, -0.5887, -0.00612, -0.8084, -0.5887, -0.00612, -0.8084, -0.5887, 0.001382, -0.8084, -0.5887, 0.001382, -0.8084, -0.5887, 0.001382, -0.8084, 0.06276, 0.03172, 0.9975, 0.06276, 0.03162, 0.9975, 0.06273, 0.04516, 0.997, 0.06273, 0.04528, 0.997, 0.06273, 0.04516, 0.997, 0.06273, 0.04528, 0.997, -0.9336, 0.1286, 0.3345, -0.9336, 0.1286, 0.3345, -0.9336, 0.1286, 0.3345, 0.9039, 0.1671, 0.3937, 0.9039, 0.1671, 0.3937, 0.9039, 0.1671, 0.3937, 0.9165, -0.1257, 0.3796, 0.9165, -0.1257, 0.3796, 0.9165, -0.1257, 0.3796, 1.245e-09, -1.0, 4.453e-08, -1.086e-11, -1.0, 4.468e-08, 1.992e-09, -1.0, 4.445e-08, 0.0, 1.0, 2.555e-07, 0.0, 1.0, 6.797e-07, 0.0, 1.0, 0.0, 1.95e-08, 0.01293, -0.9999, 1.95e-08, 0.01293, -0.9999, 1.95e-08, 0.01293, -0.9999, 0.09782, -0.0008067, -0.9952, 0.09782, -0.0008067, -0.9952, 0.09782, -0.0008067, -0.9952, -0.6298, 0.006349, 0.7768, -0.6298, 0.006349, 0.7768, -0.6298, 0.006349, 0.7768, -0.6596, 0.000166, 0.7516, -0.6596, 0.0004049, 0.7516, -0.6596, -0.007404, 0.7516, -0.9066, 0.1263, -0.4027, -0.9066, 0.1263, -0.4027, -0.9066, 0.1263, -0.4027, 0.9158, -0.1594, -0.3686, 0.9157, -0.16, -0.3687, 0.9159, -0.1592, -0.3686, 0.3891, -0.1595, -0.9073, 0.3889, -0.1601, -0.9072, 0.3892, -0.159, -0.9073, -0.3593, -0.16, -0.9194, -0.3593, -0.1606, -0.9193, -0.3592, -0.1587, -0.9197, -0.9057, -0.1598, -0.3926, -0.9057, -0.1604, -0.3924, -0.9058, -0.1589, -0.3927, -0.9059, -0.1589, 0.3925, -0.9061, -0.1583, 0.3924, -0.9056, -0.1598, 0.3928, -0.3595, -0.1587, 0.9195, -0.3598, -0.1581, 0.9196, -0.3589, -0.1601, 0.9195, 0.389, -0.1591, 0.9074, 0.3889, -0.1586, 0.9075, 0.3892, -0.1597, 0.9072, 0.9158, -0.1591, 0.3687, 0.9158, -0.1587, 0.3688, 0.9158, -0.1596, 0.3685, -0.9163, 0.1591, 0.3677, -0.916, 0.1601, 0.3678, -0.9161, 0.1598, 0.3678, -0.3903, 0.1591, 0.9069, -0.39, 0.1602, 0.9068, -0.3901, 0.1596, 0.9068, 0.3574, 0.1586, 0.9204, 0.3575, 0.1607, 0.92, 0.3575, 0.16, 0.9201, 0.9052, 0.1587, 0.3942, 0.9051, 0.1605, 0.3939, 0.9051, 0.1598, 0.394, 0.905, 0.16, -0.3943, 0.9055, 0.1582, -0.3938, 0.9053, 0.1588, -0.3939, 0.3571, 0.1601, -0.9203, 0.358, 0.1579, -0.9202, 0.3577, 0.1586, -0.9203, -0.3903, 0.1598, -0.9067, -0.39, 0.1585, -0.9071, -0.3901, 0.1591, -0.9069, -0.9162, 0.1599, -0.3675, -0.9162, 0.1587, -0.368, -0.9162, 0.1591, -0.3678, 0.1259, 0.9851, -0.1175, 0.1259, 0.9851, -0.1175, 0.1259, 0.9851, -0.1175, -0.1705, -0.9757, 0.1375, -0.1705, -0.9757, 0.1375, -0.1705, -0.9757, 0.1375, -0.009483, 0.985, -0.1721, -0.009483, 0.985, -0.1721, -0.009483, 0.985, -0.1721, -0.0121, -0.9735, 0.2285, -0.0121, -0.9735, 0.2285, -0.0121, -0.9735, 0.2285, -0.1641, 0.9833, -0.0789, -0.1641, 0.9833, -0.0789, -0.1641, 0.9833, -0.0789, 0.2031, -0.9646, 0.1685, 0.2031, -0.9646, 0.1685, 0.2031, -0.9646, 0.1685, -0.172, 0.9845, 0.0349, -0.172, 0.9845, 0.0349, -0.172, 0.9845, 0.0349, 0.2458, -0.9693, -0.006245, 0.2458, -0.9693, -0.006245, 0.2458, -0.9693, -0.006245, -0.2434, 0.9699, -0.00375, -0.2434, 0.9699, -0.00375, -0.2434, 0.9699, -0.00375, 0.172, -0.9843, 0.03848, 0.172, -0.9843, 0.03848, 0.172, -0.9843, 0.03848, -0.1989, 0.9654, 0.1687, -0.1989, 0.9654, 0.1687, -0.1989, 0.9654, 0.1687, 0.1672, -0.983, -0.07573, 0.1672, -0.983, -0.07573, 0.1672, -0.983, -0.07573, 0.01401, 0.9739, 0.2266, 0.01401, 0.9739, 0.2266, 0.01401, 0.9739, 0.2266, 0.01221, -0.985, -0.1721, 0.01221, -0.985, -0.1721, 0.01221, -0.985, -0.1721, 0.1705, 0.976, 0.1354, 0.1705, 0.976, 0.1354, 0.1705, 0.976, 0.1354, -0.1243, -0.9851, -0.1191, -0.1243, -0.9851, -0.1191, -0.1243, -0.9851, -0.1191, -0.9225, -0.1602, -0.3512, -0.9231, -0.1574, -0.3509, -0.9229, -0.1584, -0.351, -0.4618, -0.1618, -0.8721, -0.4638, -0.1525, -0.8727, -0.4632, -0.1555, -0.8725, 0.4106, -0.1582, -0.898, 0.4108, -0.1616, -0.8973, 0.4107, -0.1604, -0.8975, 0.9316, -0.1574, -0.3276, 0.931, -0.1627, -0.3266, 0.9312, -0.161, -0.327, 0.9322, -0.161, 0.3242, 0.9337, -0.1552, 0.3227, 0.9332, -0.1571, 0.3231, 0.3222, -0.1571, 0.9335, 0.3195, -0.1631, 0.9334, 0.3204, -0.1612, 0.9335, -0.3924, -0.1588, 0.906, -0.3927, -0.1604, 0.9056, -0.3926, -0.1598, 0.9057, -0.9248, -0.1582, 0.3459, -0.9247, -0.1616, 0.3447, -0.9247, -0.1604, 0.3451, 0.9239, 0.1583, 0.3485, 0.9241, 0.1572, 0.3483, 0.9234, 0.1603, 0.3487, 0.4705, 0.155, 0.8687, 0.4713, 0.1518, 0.8688, 0.4689, 0.162, 0.8683, -0.4135, 0.1605, 0.8962, -0.4136, 0.1618, 0.896, -0.4134, 0.158, 0.8967, -0.9329, 0.1611, 0.3221, -0.9327, 0.163, 0.3218, -0.9333, 0.1571, 0.323, -0.935, 0.1568, -0.3181, -0.9355, 0.1548, -0.3175, -0.9338, 0.1612, -0.3194, -0.315, 0.1614, -0.9353, -0.3141, 0.1634, -0.9352, -0.3172, 0.1568, -0.9353, 0.394, 0.1599, -0.9051, 0.3941, 0.1605, -0.9049, 0.3938, 0.1588, -0.9054, 0.9259, 0.1605, -0.342, 0.9258, 0.1618, -0.3416, 0.926, 0.158, -0.343, -0.1706, 0.9763, -0.1335, -0.1706, 0.9763, -0.1335, -0.1706, 0.9763, -0.1335, 0.1249, -0.9851, 0.1186, 0.1249, -0.9851, 0.1186, 0.1249, -0.9851, 0.1186, -0.02871, 0.9767, -0.2126, -0.02871, 0.9767, -0.2126, -0.02871, 0.9767, -0.2126, 0.004554, -0.9851, 0.1721, 0.004554, -0.9851, 0.1721, 0.004554, -0.9851, 0.1721, 0.2092, 0.9633, -0.1683, 0.2092, 0.9633, -0.1683, 0.2092, 0.9633, -0.1683, -0.17, -0.9827, 0.0728, -0.17, -0.9827, 0.0728, -0.17, -0.9827, 0.0728, 0.2594, 0.9656, 0.02079, 0.2594, 0.9656, 0.02079, 0.2594, 0.9656, 0.02079, -0.1719, -0.9835, -0.0557, -0.1719, -0.9835, -0.0557, -0.1719, -0.9835, -0.0557, 0.1719, 0.984, -0.04768, 0.1719, 0.984, -0.04768, 0.1719, 0.984, -0.04768, -0.2599, -0.9654, 0.02131, -0.2599, -0.9654, 0.02131, -0.2599, -0.9654, 0.02131, 0.2022, 0.9785, 0.0396, 0.2022, 0.9785, 0.0396, 0.2022, 0.9785, 0.0396, -0.2506, -0.9536, -0.1666, -0.2506, -0.9536, -0.1666, -0.2506, -0.9536, -0.1666, -0.04932, 0.9839, 0.1719, -0.04932, 0.9839, 0.1719, -0.04932, 0.9839, 0.1719, 0.0552, -0.9808, -0.1872, 0.0552, -0.9808, -0.1872, 0.0552, -0.9808, -0.1872, -0.1275, 0.985, 0.1159, -0.1275, 0.985, 0.1159, -0.1275, 0.985, 0.1159, 0.1706, -0.9762, -0.1339, 0.1706, -0.9762, -0.1339, 0.1706, -0.9762, -0.1339, -0.4552, 0.1045, 0.8842, -0.4552, 0.1045, 0.8842, -0.4552, 0.1045, 0.8842, -0.4218, -0.1277, 0.8976, -0.4218, -0.1277, 0.8976, -0.4218, -0.1277, 0.8976, 2.421e-09, -1.0, 4.226e-08, 8.88e-10, -1.0, 4.241e-08, 1.365e-09, -1.0, 4.237e-08, 0.0, 1.0, 1.653e-06, 0.0, 1.0, -2.069e-07, 0.0, 1.0, 3.122e-07, 0.9986, -0.04722, 0.0221, 0.9986, -0.04722, 0.0221, 0.9986, -0.04722, 0.0221, 0.9997, 0.02263, 0.009592, 0.9997, 0.02263, 0.009592, 0.9997, 0.02263, 0.009592, -0.7528, -0.04282, -0.6568, -0.7528, -0.04281, -0.6568, -0.7528, -0.04278, -0.6568, -0.7942, 0.03159, -0.6069, -0.7942, 0.03159, -0.6069, -0.7942, 0.03159, -0.6069, -0.3762, -0.1828, 0.9083, -0.3762, -0.1828, 0.9083, -0.3762, -0.1828, 0.9083, 0.9965, 0.009935, 0.08267, 0.9965, 0.009935, 0.08267, 0.9965, 0.009935, 0.08267, -0.7051, -0.07518, -0.7051, -0.7051, -0.07518, -0.7051, -0.7051, -0.07518, -0.7051, -0.379, 0.138, 0.915, -0.379, 0.138, 0.915, -0.379, 0.138, 0.915, 0.9907, 0.1359, 0.0, 0.9907, 0.1359, 0.0, 0.9907, 0.1359, 0.0, -0.868, -0.06577, -0.4921, -0.868, -0.06577, -0.4921, -0.868, -0.06577, -0.4921, 1.138e-14, -1.0, 4.371e-08, 1.185e-15, -1.0, 4.371e-08, -3.595e-15, -1.0, 4.371e-08, 0.03523, 0.9958, -0.08504, 0.03523, 0.9958, -0.08504, 0.03523, 0.9958, -0.08504, 0.1358, 0.9891, 0.05625, 0.1358, 0.9891, 0.05625, 0.1358, 0.9891, 0.05625, 3.791e-14, -1.0, 4.371e-08, 4.738e-15, -1.0, 4.371e-08, 1.185e-15, -1.0, 4.371e-08, -3.317e-14, -1.0, 4.371e-08, -1.497e-14, -1.0, 4.371e-08, 1.185e-15, -1.0, 4.371e-08, -1.497e-14, -1.0, 4.371e-08, 1.186e-13, -1.0, 4.371e-08, -3.595e-15, -1.0, 4.371e-08, 0.1115, 0.9932, -0.03235, 0.1115, 0.9932, -0.03235, 0.1115, 0.9932, -0.03235, -0.1302, 0.9881, -0.08154, -0.1302, 0.9881, -0.08154, -0.1302, 0.9881, -0.08154, 0.3851, 0.07374, 0.9199, 0.3816, 0.07489, 0.9213, 0.3826, 0.07456, 0.9209, 0.9212, 0.07597, 0.3816, 0.9212, 0.07597, 0.3816, 0.9212, 0.07597, 0.3816, 0.9227, 0.07628, -0.3779, 0.9232, 0.07592, -0.3768, 0.9216, 0.07713, -0.3804, 0.3815, 0.07715, -0.9211, 0.3815, 0.07715, -0.9211, 0.3815, 0.07715, -0.9211, -0.4796, 0.1094, -0.8706, -0.4796, 0.1094, -0.8706, -0.4796, 0.1094, -0.8706, -0.9202, 0.08899, -0.3812, -0.9202, 0.08899, -0.3812, -0.9202, 0.08899, -0.3812, -0.899, 0.07608, 0.4313, -0.899, 0.07608, 0.4313, -0.899, 0.07608, 0.4313, -0.3816, 0.07353, 0.9214, -0.3816, 0.07353, 0.9214, -0.3816, 0.07353, 0.9214, 0.1887, 0.98, 0.06318, 0.1887, 0.98, 0.06318, 0.1887, 0.98, 0.06318, 0.03637, 0.9955, -0.08781, 0.03637, 0.9955, -0.08781, 0.03637, 0.9955, -0.08781, -0.06799, 0.9939, -0.08706, -0.05786, 0.9947, -0.08462, -0.06895, 0.9938, -0.08729, -0.09449, 0.9948, -0.03914, -0.09449, 0.9948, -0.03914, -0.09449, 0.9948, -0.03914, -0.08143, 0.9953, 0.05308, -0.08113, 0.9956, 0.04601, -0.08114, 0.9956, 0.04631, -0.03751, 0.9952, 0.09055, -0.03751, 0.9952, 0.09055, -0.03751, 0.9952, 0.09055, 0.1705, 0.9829, 0.0694, 0.1701, 0.983, 0.06985, 0.1703, 0.9829, 0.06962, 0.1701, 0.983, 0.06985, 0.1697, 0.983, 0.07028, 0.1697, 0.983, 0.07028, 0.6528, -0.6409, -0.4039, 0.6528, -0.6409, -0.4039, 0.6528, -0.6409, -0.4039, 0.2981, -0.627, -0.7197, 0.2981, -0.627, -0.7197, 0.2981, -0.627, -0.7197, -0.4085, -0.7581, -0.5084, -0.4085, -0.7581, -0.5084, -0.4085, -0.7581, -0.5084, -0.7045, -0.6469, -0.2918, -0.7045, -0.6469, -0.2918, -0.7045, -0.6469, -0.2918, -0.6995, -0.5344, 0.4744, -0.6995, -0.5344, 0.4744, -0.6995, -0.5344, 0.4744, -0.3064, -0.5992, 0.7397, -0.3064, -0.5992, 0.7397, -0.3064, -0.5992, 0.7397, 0.257, -0.4582, 0.8509, 0.257, -0.4582, 0.8509, 0.257, -0.4582, 0.8509, 0.8391, -0.4185, 0.3476, 0.8391, -0.4185, 0.3476, 0.8391, -0.4185, 0.3476, 0.3757, -0.07699, 0.9236, 0.3722, -0.07578, 0.925, 0.3732, -0.07613, 0.9246, 0.921, -0.07865, 0.3815, 0.921, -0.07865, 0.3815, 0.921, -0.07865, 0.3815, 0.9173, -0.07876, -0.3902, 0.917, -0.07844, -0.3911, 0.9184, -0.07968, -0.3876, 0.3815, -0.07918, -0.921, 0.3815, -0.07918, -0.921, 0.3815, -0.07918, -0.921, -0.5639, -0.04289, -0.8247, -0.5639, -0.04289, -0.8247, -0.5639, -0.04289, -0.8247, -0.9223, -0.05911, -0.382, -0.9223, -0.05911, -0.382, -0.9223, -0.05911, -0.382, -0.8671, -0.07966, 0.4917, -0.8671, -0.07966, 0.4917, -0.8671, -0.07966, 0.4917, -0.3816, -0.07547, 0.9212, -0.3816, -0.07547, 0.9212, -0.3816, -0.07547, 0.9212, 7.688e-08, -1.388e-07, 1.0, -1.305e-07, -4.587e-08, 1.0, -1.241e-07, -5.274e-08, 1.0, 0.7904, -0.6125, 0.0, 0.7904, -0.6125, 0.0, 0.7904, -0.6125, 0.0, 3.075e-08, 1.061e-07, -1.0, 1.449e-07, 3.584e-08, -1.0, 1.358e-07, 3.743e-08, -1.0, -0.8244, 0.566, 0.0, -0.8244, 0.566, 0.0, -0.8244, 0.566, 0.0, 4.295e-08, -1.18e-07, 1.0, 7.688e-08, -1.388e-07, 1.0, 7.64e-08, -1.421e-07, 1.0, 0.9978, -0.06652, 0.0, 0.9978, -0.06652, 0.0, 0.9978, -0.06652, 0.0, -2.905e-07, 1.251e-07, -1.0, 3.075e-08, 1.061e-07, -1.0, 4.193e-09, 1.085e-07, -1.0, -0.9978, 0.06652, 0.0, -0.9978, 0.06652, 0.0, -0.9978, 0.06652, 0.0, -1.572e-08, -1.15e-07, 1.0, 4.295e-08, -1.18e-07, 1.0, 3.5e-08, -1.18e-07, 1.0, 0.92, 0.3919, 0.0, 0.92, 0.3919, 0.0, 0.92, 0.3919, 0.0, 6.211e-08, 7.64e-08, -1.0, -2.905e-07, 1.251e-07, -1.0, -2.919e-07, 1.249e-07, -1.0, -0.92, -0.3919, 0.0, -0.92, -0.3919, 0.0, -0.92, -0.3919, 0.0, 3.03e-08, -4.131e-08, 1.0, -1.572e-08, -1.15e-07, 1.0, -2.001e-08, -1.016e-07, 1.0, 0.3064, 0.9519, 0.0, 0.3064, 0.9519, 0.0, 0.3064, 0.9519, 0.0, -1.201e-07, 2.31e-08, -1.0, 6.211e-08, 7.64e-08, -1.0, 6.037e-08, 7.072e-08, -1.0, -0.5241, -0.8517, 0.0, -0.5241, -0.8517, 0.0, -0.5241, -0.8517, 0.0, 0.9345, 0.356, 0.0, 0.9345, 0.356, 0.0, 0.9345, 0.356, 0.0, 0.9774, -0.2115, 0.0, 0.9774, -0.2115, 0.0, 0.9774, -0.2115, 0.0, -1.049e-07, -3.417e-07, -1.0, -3.493e-08, -1.833e-07, -1.0, -4.736e-08, -1.948e-07, -1.0, -0.5023, -0.8647, 0.0, -0.5023, -0.8647, 0.0, -0.5023, -0.8647, 0.0, -1.694e-07, 1.243e-07, 1.0, -1.736e-07, 1.294e-07, 1.0, -1.112e-07, 1.3e-07, 1.0, 0.6084, 0.7936, 0.0, 0.6084, 0.7936, 0.0, 0.6084, 0.7936, 0.0, -1.041e-07, -1.853e-07, -1.0, -1.038e-08, -1.972e-07, -1.0, 3.495e-09, -1.962e-07, -1.0, -0.9978, -0.06652, -7.841e-08, -0.9978, -0.06652, -5.2e-07, -0.9978, -0.06652, -4.416e-07, -8.035e-08, 1.858e-07, 1.0, -1.067e-07, 1.988e-07, 1.0, -1.053e-07, 2.001e-07, 1.0, 0.9978, 0.06652, 0.0, 0.9978, 0.06652, 0.0, 0.9978, 0.06652, 0.0, 3.264e-07, -2.467e-07, -1.0, 3.915e-07, -3.022e-07, -1.0, -1.041e-07, -1.853e-07, -1.0, -0.9515, 0.3076, 0.0, -0.9515, 0.3076, 0.0, -0.9515, 0.3076, 0.0, -7.839e-08, 1.869e-07, 1.0, -1.177e-07, 3.031e-07, 1.0, -1.204e-07, 2.486e-07, 1.0, 0.9506, -0.3104, 4.888e-07, 0.9506, -0.3104, 6.327e-07, 0.9506, -0.3104, 1.438e-07, -0.9184, 0.3957, 0.0, -0.9184, 0.3957, 0.0, -0.9184, 0.3957, 0.0, -0.934, -0.3572, 0.0, -0.934, -0.3572, 0.0, -0.934, -0.3572, 0.0, -3.493e-08, -1.833e-07, -1.0, 3.495e-09, -1.962e-07, -1.0, -1.038e-08, -1.972e-07, -1.0, -0.9176, -0.3975, 0.0, -0.9176, -0.3975, 0.0, -0.9176, -0.3975, 0.0, -1.053e-07, 2.001e-07, 1.0, -1.067e-07, 1.988e-07, 1.0, -1.736e-07, 1.294e-07, 1.0, 0.9168, 0.3994, 0.0, 0.9168, 0.3994, 0.0, 0.9168, 0.3994, 0.0, 3.264e-07, -2.467e-07, -1.0, -1.028e-07, -2.289e-07, -1.0, -7.938e-08, -2.391e-07, -1.0, -0.4648, 0.8854, 0.0, -0.4648, 0.8854, 0.0, -0.4648, 0.8854, 0.0, -4.412e-09, 2.128e-07, 1.0, 0.0, 2.016e-07, 1.0, -1.204e-07, 2.486e-07, 1.0, 0.6035, -0.7973, 0.0, 0.6035, -0.7973, 0.0, 0.6035, -0.7973, 0.0, -0.3483, -0.371, -0.8608, -0.3483, -0.371, -0.8608, -0.3483, -0.371, -0.8608, -0.8049, 0.369, 0.4647, -0.8049, 0.369, 0.4647, -0.8049, 0.369, 0.4647, 0.3557, 0.3568, 0.8638, 0.3557, 0.3568, 0.8638, 0.3557, 0.3568, 0.8638, 0.8097, -0.3547, -0.4675, 0.8097, -0.3547, -0.4675, 0.8097, -0.3547, -0.4675, -0.5111, -0.08928, -0.8549, -0.5111, -0.08928, -0.8549, -0.5111, -0.08928, -0.8549, -0.6727, 0.6298, 0.3884, -0.6727, 0.6298, 0.3884, -0.6727, 0.6298, 0.3884, 0.506, 0.04386, 0.8614, 0.506, 0.04386, 0.8614, 0.506, 0.04386, 0.8614, 0.7665, -0.4655, -0.4425, 0.7665, -0.4655, -0.4425, 0.7665, -0.4655, -0.4425, -0.2008, -0.9728, 0.1159, -0.2008, -0.9728, 0.1159, -0.2008, -0.9728, 0.1159, 1.0, -4.618e-07, -3.985e-07, 1.0, -4.94e-07, -4.086e-07, 1.0, -6.429e-07, -3.523e-07, 0.0, -0.7611, -0.6486, 0.0, -0.7611, -0.6486, 0.0, -0.7611, -0.6486, -1.0, 4.546e-07, 6.078e-09, -1.0, 4.148e-07, -3.867e-08, -1.0, 4.894e-07, 4.808e-07, 9.729e-07, 0.6209, 0.7839, 1.257e-06, 0.6209, 0.7839, 2.84e-07, 0.6209, 0.7839, 1.0, -2.575e-07, -5.015e-07, 1.0, -4.11e-07, -1.943e-07, 1.0, -4.081e-07, -1.944e-07, -1.319e-06, 0.08501, -0.9964, 1.708e-07, 0.08501, -0.9964, -6.191e-08, 0.08501, -0.9964, -1.0, 3.831e-07, 2.77e-07, -1.0, 4.405e-07, 6.656e-08, -1.0, 4.543e-07, 6.662e-08, 1.834e-07, -0.09701, 0.9953, 1.408e-06, -0.097, 0.9953, 1.224e-06, -0.097, 0.9953, 1.0, -2.929e-07, -3.479e-07, 1.0, -2.575e-07, -5.015e-07, 1.0, -2.5e-07, -4.75e-07, -1.793e-06, 0.8517, -0.5241, -2.229e-06, 0.8517, -0.5241, -2.056e-06, 0.8517, -0.5241, -1.0, 1.085e-07, 4.402e-07, -1.0, 3.831e-07, 2.77e-07, -1.0, 3.655e-07, 3.113e-07, 0.0, -0.756, 0.6545, 0.0, -0.756, 0.6545, 0.0, -0.756, 0.6545, -1.275e-06, -0.2261, -0.9741, 0.0, -0.2261, -0.9741, -9.189e-07, -0.2261, -0.9741, 1.0, -4.618e-07, -3.985e-07, 1.0, -4.081e-07, -1.944e-07, 1.0, -4.11e-07, -1.943e-07, 0.0, -0.2533, -0.9674, 0.0, -0.2533, -0.9674, 0.0, -0.2533, -0.9674, -1.0, 4.543e-07, 6.662e-08, -1.0, 4.405e-07, 6.656e-08, -1.0, 4.148e-07, -3.867e-08, 3.024e-07, 0.2462, 0.9692, 0.0, 0.2462, 0.9692, 9.963e-07, 0.2462, 0.9692, 0.0, 0.4955, -0.8686, 0.0, 0.4955, -0.8686, 0.0, 0.4955, -0.8686, 0.3789, 0.1666, 0.9103, 0.3774, 0.1658, 0.9111, 0.3841, 0.1692, 0.9077, 0.4742, -0.1523, 0.8671, 0.4742, -0.1523, 0.8671, 0.4742, -0.1523, 0.8671, -1.652e-09, -1.0, 3.766e-08, -1.716e-09, -1.0, 4.005e-08, -1.699e-09, -1.0, 3.939e-08, 0.0, 1.0, -2.972e-07, 0.0, 1.0, -5.955e-07, 0.0, 1.0, -4.412e-07, 0.7071, -0.002313, -0.7071, 0.7071, -0.002313, -0.7071, 0.7071, -0.002313, -0.7071, -1.0, -0.009247, 5.712e-09, -1.0, -0.009247, 0.0, -1.0, -0.009247, 8.307e-10, 0.9167, 0.00975, -0.3995, 0.9167, 0.00975, -0.3995, 0.9167, 0.00975, -0.3995, -0.997, 0.0774, -5.613e-09, -0.997, 0.0774, -6.925e-08, -0.997, 0.0774, -6.382e-08, -0.5371, 0.1283, -0.8337, -0.5371, 0.1283, -0.8337, -0.5371, 0.1283, -0.8337, -0.9102, 0.168, 0.3785, -0.9108, 0.1674, 0.3773, -0.9083, 0.17, 0.3823, -0.9093, -0.1391, 0.3921, -0.9093, -0.1391, 0.3921, -0.9093, -0.1391, 0.3921, -0.03731, -0.9992, 0.01576, -0.03731, -0.9992, 0.01576, -0.03731, -0.9992, 0.01576, 0.0, 1.0, -6.642e-07, 0.0, 1.0, 4.165e-07, 0.0, 1.0, 1.297e-07, 0.7075, -0.0001048, 0.7067, 0.7075, -0.0001048, 0.7067, 0.7075, -0.0001048, 0.7067, 0.6361, -0.05666, 0.7695, 0.6361, -0.05666, 0.7695, 0.6361, -0.05666, 0.7695, -0.1726, 0.02229, -0.9847, -0.1726, 0.02229, -0.9847, -0.1726, 0.02229, -0.9847, -0.08263, 0.06404, -0.9945, -0.08263, 0.06404, -0.9945, -0.08263, 0.06404, -0.9945, -0.9185, -0.1076, 0.3805, -0.9185, -0.1076, 0.3805, -0.9185, -0.1076, 0.3805, 0.5529, 0.04915, 0.8318, 0.5529, 0.04915, 0.8318, 0.5529, 0.04915, 0.8318, -1.278e-07, -0.1143, -0.9934, -1.278e-07, -0.1143, -0.9934, -1.278e-07, -0.1143, -0.9934, 0.9164, 0.1267, -0.3796, 0.9164, 0.1267, -0.3796, 0.9164, 0.1267, -0.3796, -0.8995, 0.1636, -0.4052, -0.8989, 0.1628, -0.4067, -0.9012, 0.166, -0.4003, -0.8961, -0.1237, -0.4261, -0.8961, -0.1237, -0.4261, -0.8961, -0.1237, -0.4261, 0.09349, -0.9948, 0.04137, 0.09349, -0.9948, 0.04137, 0.09349, -0.9948, 0.04137, 0.0, 1.0, 0.0, 0.0, 1.0, 0.0, 0.0, 1.0, 0.0, 0.5421, 0.03808, -0.8394, 0.5421, 0.03808, -0.8394, 0.5421, 0.03808, -0.8394, 0.5425, -0.004897, -0.84, 0.5425, -0.004897, -0.84, 0.5425, -0.004897, -0.84, -0.1479, 0.02679, 0.9886, -0.1479, 0.02679, 0.9886, -0.1479, 0.02679, 0.9886, -0.03093, 0.01459, 0.9994, -0.03093, 0.01459, 0.9994, -0.03093, 0.01459, 0.9994, 0.8355, 0.3324, 0.4375, 0.8355, 0.3324, 0.4375, 0.8355, 0.3324, 0.4375, -0.8208, -0.4773, -0.3139, -0.8208, -0.4773, -0.3139, -0.8208, -0.4773, -0.3139, 0.5321, 0.1954, -0.8238, 0.5321, 0.1954, -0.8238, 0.5321, 0.1954, -0.8238, -0.1689, 0.0002117, 0.9856, -0.1689, 0.0002117, 0.9856, -0.1689, 0.0002117, 0.9856, 0.8909, 0.1172, 0.4389, 0.8909, 0.1172, 0.4389, 0.8909, 0.1172, 0.4389, -0.3802, 0.2694, -0.8848, -0.3802, 0.2694, -0.8848, -0.3802, 0.2694, -0.8848, -0.5361, -0.1415, -0.8322, -0.5361, -0.1415, -0.8322, -0.5361, -0.1415, -0.8322, -1.076e-13, -1.0, 4.371e-08, -8.902e-14, -1.0, 4.371e-08, -9.439e-14, -1.0, 4.371e-08, 0.0, 1.0, -2.35e-07, 0.0, 1.0, -7.621e-07, 0.0, 1.0, -5.61e-07, -0.6652, 0.01731, 0.7465, -0.6652, 0.01731, 0.7465, -0.6652, 0.01731, 0.7465, -0.7918, 0.0003099, 0.6108, -0.7918, 0.0003099, 0.6108, -0.7918, 0.0003099, 0.6108, 0.9856, -0.00407, -0.1692, 0.9856, -0.00407, -0.1692, 0.9856, -0.00407, -0.1692, 0.9868, 0.02901, -0.1594, 0.9874, 0.02902, -0.1558, 0.9858, 0.02899, -0.1656, 0.4353, 0.1268, 0.8913, 0.4353, 0.1268, 0.8913, 0.4353, 0.1268, 0.8913, 0.349, -0.2815, 0.8938, 0.3467, -0.2789, 0.8955, 0.3469, -0.2792, 0.8954, -0.3637, 0.1599, -0.9177, -0.3637, 0.1599, -0.9177, -0.3637, 0.1599, -0.9177, -0.5903, -0.04904, 0.8057, -0.5903, -0.04904, 0.8057, -0.5903, -0.04904, 0.8057, 0.9844, 0.04789, -0.169, 0.9844, 0.04789, -0.169, 0.9844, 0.04789, -0.169, 0.4175, 0.1653, -0.8935, 0.4175, 0.1653, -0.8935, 0.4175, 0.1653, -0.8935, 0.384, -0.1273, -0.9145, 0.384, -0.1273, -0.9145, 0.384, -0.1273, -0.9145, -3.222e-09, -1.0, 2.871e-08, 3.037e-09, -1.0, 5.206e-08, 1.326e-09, -1.0, 4.568e-08, 0.0, 1.0, 2.09e-07, 0.0, 1.0, 7.779e-07, 0.0, 1.0, 6.305e-07, -0.9993, -0.00659, 0.03563, -0.9993, -0.00659, 0.03563, -0.9993, -0.00659, 0.03563, -0.9831, -0.02485, -0.1812, -0.9831, -0.02492, -0.1812, -0.9831, -0.02455, -0.1812, 0.7641, 0.04826, 0.6433, 0.7641, 0.04826, 0.6433, 0.7641, 0.04826, 0.6433, 0.8731, -0.02817, 0.4867, 0.8731, -0.02817, 0.4867, 0.8731, -0.02817, 0.4867, 0.3711, -0.2463, -0.8953, 0.3709, -0.2465, -0.8954, 0.378, -0.2387, -0.8945, -0.9831, -0.02524, -0.1812, -0.9831, -0.02524, -0.1812, -0.9831, -0.02524, -0.1812, 0.7068, -0.0313, 0.7068, 0.7068, -0.0313, 0.7068, 0.7068, -0.0313, 0.7068, -0.3935, 0.2352, 0.8887, -0.3948, 0.2367, 0.8878, -0.3935, 0.2352, 0.8888, 0.917, 0.1644, -0.3635, 0.917, 0.1644, -0.3635, 0.917, 0.1644, -0.3635, 0.9073, -0.128, -0.4005, 0.9073, -0.128, -0.4005, 0.9073, -0.128, -0.4005, 6.562e-10, -1.0, 4.48e-08, 6.562e-10, -1.0, 4.48e-08, 6.562e-10, -1.0, 4.48e-08, 0.0, 1.0, -2.854e-07, 0.0, 1.0, 5.77e-07, 0.0, 1.0, 2.622e-07, -0.7201, -0.003367, -0.6939, -0.7201, -0.003367, -0.6939, -0.7201, -0.003367, -0.6939, -0.5887, 0.001382, -0.8084, -0.5887, 0.001382, -0.8084, -0.5887, 0.001382, -0.8084, 0.06276, 0.03172, 0.9975, 0.06276, 0.03162, 0.9975, 0.06276, 0.03162, 0.9975, 0.06273, 0.04528, 0.997, 0.06276, 0.03172, 0.9975, 0.06273, 0.04516, 0.997, -0.9147, 0.1174, 0.3866, -0.9147, 0.1174, 0.3866, -0.9147, 0.1174, 0.3866, 0.9097, 0.1748, 0.3768, 0.9097, 0.1748, 0.3768, 0.9097, 0.1748, 0.3768, 0.9165, -0.1257, 0.3796, 0.9165, -0.1257, 0.3796, 0.9165, -0.1257, 0.3796, 1.245e-09, -1.0, 4.453e-08, -5.542e-10, -1.0, 4.475e-08, -1.086e-11, -1.0, 4.468e-08, 0.0, 1.0, 2.555e-07, 0.0, 1.0, 8.33e-07, 0.0, 1.0, 6.797e-07, 0.09781, -0.01342, -0.9951, 0.09781, -0.01342, -0.9951, 0.09781, -0.01342, -0.9951, 0.1293, -0.001067, -0.9916, 0.1293, -0.001067, -0.9916, 0.1293, -0.001067, -0.9916, -0.6595, -0.0077, 0.7516, -0.6596, 0.000166, 0.7516, -0.6596, -0.007404, 0.7516, -0.7071, 3.9e-08, 0.7071, -0.7071, 3.9e-08, 0.7071, -0.7071, 3.9e-08, 0.7071, -0.9172, 0.1199, -0.3799, -0.9172, 0.1199, -0.3799, -0.9172, 0.1199, -0.3799, 0.9159, -0.1592, -0.3686, 0.916, -0.1587, -0.3685, 0.9158, -0.1594, -0.3686, 0.3892, -0.159, -0.9073, 0.3893, -0.1585, -0.9074, 0.3891, -0.1595, -0.9073, -0.3592, -0.1587, -0.9197, -0.3592, -0.158, -0.9198, -0.3593, -0.16, -0.9194, -0.9058, -0.1589, -0.3927, -0.9059, -0.1583, -0.3929, -0.9057, -0.1598, -0.3926, -0.9056, -0.1598, 0.3928, -0.9055, -0.1604, 0.3929, -0.9059, -0.1589, 0.3925, -0.3589, -0.1601, 0.9195, -0.3587, -0.1607, 0.9195, -0.3595, -0.1587, 0.9195, 0.3892, -0.1597, 0.9072, 0.3893, -0.1602, 0.9071, 0.389, -0.1591, 0.9074, 0.9158, -0.1596, 0.3685, 0.9158, -0.16, 0.3684, 0.9158, -0.1591, 0.3687, -0.9161, 0.1598, 0.3678, -0.9164, 0.1586, 0.3676, -0.9163, 0.1591, 0.3677, -0.3901, 0.1596, 0.9068, -0.3904, 0.1585, 0.9069, -0.3903, 0.1591, 0.9069, 0.3575, 0.16, 0.9201, 0.3573, 0.1579, 0.9205, 0.3574, 0.1586, 0.9204, 0.9051, 0.1598, 0.394, 0.9052, 0.1582, 0.3944, 0.9052, 0.1587, 0.3942, 0.9053, 0.1588, -0.3939, 0.9048, 0.1605, -0.3944, 0.905, 0.16, -0.3943, 0.3577, 0.1586, -0.9203, 0.3568, 0.1608, -0.9203, 0.3571, 0.1601, -0.9203, -0.3901, 0.1591, -0.9069, -0.3905, 0.1603, -0.9066, -0.3903, 0.1598, -0.9067, -0.9162, 0.1591, -0.3678, -0.9162, 0.1601, -0.3674, -0.9162, 0.1599, -0.3675, 0.1704, 0.9752, -0.1415, 0.1704, 0.9752, -0.1415, 0.1704, 0.9752, -0.1415, -0.1196, -0.9851, 0.1238, -0.1196, -0.9851, 0.1238, -0.1196, -0.9851, 0.1238, 0.008588, 0.9727, -0.2318, 0.008588, 0.9727, -0.2318, 0.008588, 0.9727, -0.2318, 0.02052, -0.9849, 0.1721, 0.02052, -0.9849, 0.1721, 0.02052, -0.9849, 0.1721, -0.2107, 0.963, -0.1683, -0.2107, 0.963, -0.1683, -0.2107, 0.963, -0.1683, 0.1766, -0.9821, 0.06611, 0.1766, -0.9821, 0.06611, 0.1766, -0.9821, 0.06611, -0.2501, 0.9682, 0.01083, -0.2501, 0.9682, 0.01083, -0.2501, 0.9682, 0.01083, 0.1719, -0.9839, -0.04937, 0.1719, -0.9839, -0.04937, 0.1719, -0.9839, -0.04937, -0.1719, 0.9841, -0.04506, -0.1719, 0.9841, -0.04506, -0.1719, 0.9841, -0.04506, 0.2529, -0.9674, 0.01382, 0.2529, -0.9674, 0.01382, 0.2529, -0.9674, 0.01382, -0.1729, 0.9825, 0.06991, -0.1729, 0.9825, 0.06991, -0.1729, 0.9825, 0.06991, 0.2157, -0.9619, -0.1681, 0.2157, -0.9619, -0.1681, 0.2157, -0.9619, -0.1681, -0.01723, 0.9849, 0.1721, -0.01723, 0.9849, 0.1721, -0.01723, 0.9849, 0.1721, -0.006287, -0.9722, -0.234, -0.006287, -0.9722, -0.234, -0.006287, -0.9722, -0.234, 0.1215, 0.9851, 0.1219, 0.1215, 0.9851, 0.1219, 0.1215, 0.9851, 0.1219, -0.1703, -0.9748, -0.1441, -0.1703, -0.9748, -0.1441, -0.1703, -0.9748, -0.1441, -0.9229, -0.1584, -0.351, -0.9223, -0.1612, -0.3513, -0.9225, -0.1602, -0.3512, -0.4632, -0.1555, -0.8725, -0.4612, -0.1647, -0.8719, -0.4618, -0.1618, -0.8721, 0.4107, -0.1604, -0.8975, 0.4106, -0.1569, -0.8982, 0.4106, -0.1582, -0.898, 0.9312, -0.161, -0.327, 0.9318, -0.1556, -0.328, 0.9316, -0.1574, -0.3276, 0.9332, -0.1571, 0.3231, 0.9317, -0.1628, 0.3246, 0.9322, -0.161, 0.3242, 0.3204, -0.1612, 0.9335, 0.323, -0.1553, 0.9336, 0.3222, -0.1571, 0.9335, -0.3926, -0.1598, 0.9057, -0.3924, -0.1583, 0.9061, -0.3924, -0.1588, 0.906, -0.9247, -0.1604, 0.3451, -0.9249, -0.1571, 0.3463, -0.9248, -0.1582, 0.3459, 0.9234, 0.1603, 0.3487, 0.9232, 0.1613, 0.3488, 0.9239, 0.1583, 0.3485, 0.4689, 0.162, 0.8683, 0.4682, 0.1651, 0.8681, 0.4705, 0.155, 0.8687, -0.4134, 0.158, 0.8967, -0.4134, 0.1567, 0.897, -0.4135, 0.1605, 0.8962, -0.9333, 0.1571, 0.323, -0.9335, 0.1553, 0.3233, -0.9329, 0.1611, 0.3221, -0.9338, 0.1612, -0.3194, -0.9333, 0.1631, -0.3199, -0.935, 0.1568, -0.3181, -0.3172, 0.1568, -0.9353, -0.3181, 0.1549, -0.9353, -0.315, 0.1614, -0.9353, 0.3938, 0.1588, -0.9054, 0.3937, 0.1582, -0.9055, 0.394, 0.1599, -0.9051, 0.926, 0.158, -0.343, 0.926, 0.1568, -0.3434, 0.9259, 0.1605, -0.342, -0.1303, 0.985, -0.1131, -0.1303, 0.985, -0.1131, -0.1303, 0.985, -0.1131, 0.1707, -0.9767, 0.1302, 0.1707, -0.9767, 0.1302, 0.1707, -0.9767, 0.1302, -0.01214, 0.985, -0.1721, -0.01214, 0.985, -0.1721, -0.01214, 0.985, -0.1721, 0.03082, -0.9771, 0.2106, 0.03082, -0.9771, 0.2106, 0.03082, -0.9771, 0.2106, 0.1598, 0.9836, -0.08326, 0.1598, 0.9836, -0.08326, 0.1598, 0.9836, -0.08326, -0.2023, -0.9647, 0.1686, -0.2023, -0.9647, 0.1686, -0.2023, -0.9647, 0.1686, 0.172, 0.9842, 0.04148, 0.172, 0.9842, 0.04148, 0.172, 0.9842, 0.04148, -0.2547, -0.9669, -0.01573, -0.2547, -0.9669, -0.01573, -0.2547, -0.9669, -0.01573, 0.2501, 0.9682, -0.01088, 0.2501, 0.9682, -0.01088, 0.2501, 0.9682, -0.01088, -0.172, -0.9842, 0.04166, -0.172, -0.9842, 0.04166, -0.172, -0.9842, 0.04166, 0.2316, 0.9583, 0.1674, 0.2316, 0.9583, 0.1674, 0.2316, 0.9583, 0.1674, -0.1954, -0.9796, -0.04669, -0.1954, -0.9796, -0.04669, -0.1954, -0.9796, -0.04669, -0.05699, 0.981, 0.1854, -0.05699, 0.981, 0.1854, -0.05699, 0.981, 0.1854, 0.05048, -0.9838, -0.1719, 0.05048, -0.9838, -0.1719, 0.05048, -0.9838, -0.1719, -0.1707, 0.9771, 0.1268, -0.1707, 0.9771, 0.1268, -0.1707, 0.9771, 0.1268, 0.13, -0.985, -0.1134, 0.13, -0.985, -0.1134, 0.13, -0.985, -0.1134])] * 3)])

# ---- objects
ob_light = bpy.data.objects.new('Light', light_light)
ob_camera = bpy.data.objects.new('Camera', cam_camera)
ob_haystack_01 = bpy.data.objects.new('Haystack_01', me_mesh_015)

# ---- transforms, parenting, visibility, modifiers, constraints
ob_light.location = (4.076, 1.005, 5.904)
ob_light.rotation_euler = (0.6503, 0.05522, 1.866)
ob_light.lock_rotations_4d = False
ob_light.empty_display_type = 'ARROWS'
ob_light.color = (0.0, 0.0, 0.0, 0.0)
ob_light.lineart.crease_threshold = 0.0
ob_camera.location = (7.359, -6.926, 4.958)
ob_camera.rotation_euler = (1.109, 0.0, 0.8149)
ob_camera.lock_rotations_4d = False
ob_camera.empty_display_type = 'ARROWS'
ob_camera.color = (0.0, 0.0, 0.0, 0.0)
ob_camera.display_type = 'WIRE'
ob_camera.lineart.crease_threshold = 0.0
ob_haystack_01.location = (0.0, 0.0, 0.0)
ob_haystack_01.rotation_euler = (1.571, -0.0, 0.0)
ob_haystack_01.scale = (0.01, 0.01, 0.01)
ob_haystack_01.color = (0.8, 0.8, 0.8, 1.0)
ob_haystack_01.lineart.crease_threshold = 0.0

# ---- collection membership
col_collection.objects.link(ob_light)
col_collection.objects.link(ob_camera)
col_collection.objects.link(ob_haystack_01)

# ---- scene / render settings (as saved in the file)
scene.camera = ob_camera
scene.frame_start = 1; scene.frame_end = 250; scene.frame_set(1)
scene.render.engine = 'BLENDER_EEVEE_NEXT'
scene.render.fps = 30
scene.cycles.use_denoising = False
scene.cycles.samples = 128
scene.cycles.sampling_pattern = 'TABULATED_SOBOL'
scene.cycles.use_adaptive_sampling = False
scene.cycles.use_light_tree = False
scene.view_settings.view_transform = 'Filmic'
bpy.context.view_layer.update()
